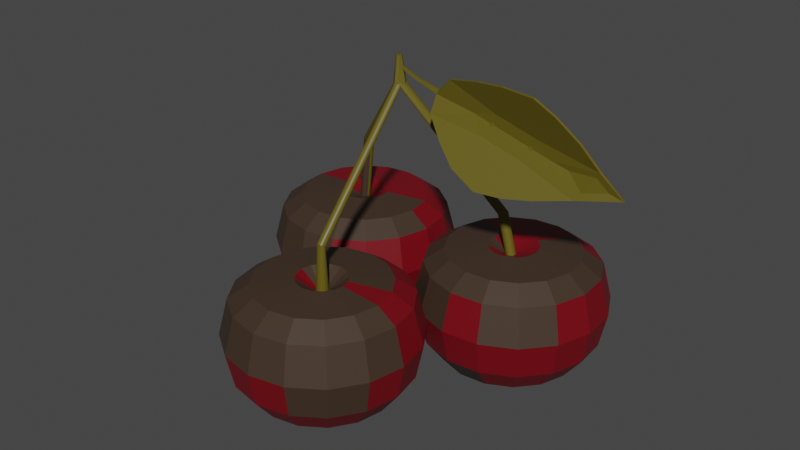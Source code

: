 # Source: Cherry.blend  (saved by Blender 2.90.8; exported with 4.5.12 LTS)
import bpy
from mathutils import Matrix  # noqa: F401  (used for matrix-valued properties, if any)

bpy.ops.wm.read_factory_settings(use_empty=True)
scene = bpy.context.scene
scene.name = 'St Bad'

# ---- collections
col_collection_002 = bpy.data.collections.new('Collection.002'); scene.collection.children.link(col_collection_002)

# ---- materials (node trees are filled in below, after node groups)
mat_cherry_main = bpy.data.materials.new('Cherry main')
mat_cherry_main.use_transparent_shadow = False
mat_bad_leafs = bpy.data.materials.new('Bad Leafs')
mat_bad_leafs.use_transparent_shadow = False
mat_peach_extra_bad = bpy.data.materials.new('Peach extra bad')
mat_peach_extra_bad.use_transparent_shadow = False

# ---- material node trees
mat_cherry_main.use_nodes = True; mat_cherry_main.node_tree.nodes.clear()
_N = mat_cherry_main.node_tree.nodes; _L = mat_cherry_main.node_tree.links
n0 = _N.new('ShaderNodeBsdfPrincipled'); n0.name = 'Principled BSDF'; n0.location = (10, 300)
n0.distribution = 'GGX'
n0.subsurface_method = 'BURLEY'
n0.inputs[0].default_value = (0.1694, 0.0, 0.005758, 1.0)
n0.inputs[3].default_value = 1.45
n0.inputs[27].default_value = (0.0, 0.0, 0.0, 1.0)
n0.inputs[28].default_value = 1.0
n1 = _N.new('ShaderNodeOutputMaterial'); n1.name = 'Material Output'; n1.location = (300, 300)
_L.new(n0.outputs[0], n1.inputs[0])
n1.is_active_output = True
mat_bad_leafs.use_nodes = True; mat_bad_leafs.node_tree.nodes.clear()
_N = mat_bad_leafs.node_tree.nodes; _L = mat_bad_leafs.node_tree.links
n0 = _N.new('ShaderNodeBsdfPrincipled'); n0.name = 'Principled BSDF'; n0.location = (10, 300)
n0.distribution = 'GGX'
n0.subsurface_method = 'BURLEY'
n0.inputs[0].default_value = (0.1205, 0.09619, 0.006565, 1.0)
n0.inputs[3].default_value = 1.45
n0.inputs[27].default_value = (0.0, 0.0, 0.0, 1.0)
n0.inputs[28].default_value = 1.0
n1 = _N.new('ShaderNodeOutputMaterial'); n1.name = 'Material Output'; n1.location = (300, 300)
_L.new(n0.outputs[0], n1.inputs[0])
n1.is_active_output = True
mat_peach_extra_bad.use_nodes = True; mat_peach_extra_bad.node_tree.nodes.clear()
_N = mat_peach_extra_bad.node_tree.nodes; _L = mat_peach_extra_bad.node_tree.links
n0 = _N.new('ShaderNodeBsdfPrincipled'); n0.name = 'Principled BSDF'; n0.location = (10, 300)
n0.distribution = 'GGX'
n0.subsurface_method = 'BURLEY'
n0.inputs[0].default_value = (0.05027, 0.03003, 0.01886, 1.0)
n0.inputs[3].default_value = 1.45
n0.inputs[27].default_value = (0.0, 0.0, 0.0, 1.0)
n0.inputs[28].default_value = 1.0
n1 = _N.new('ShaderNodeOutputMaterial'); n1.name = 'Material Output'; n1.location = (300, 300)
_L.new(n0.outputs[0], n1.inputs[0])
n1.is_active_output = True

# ---- world
world_world_001 = bpy.data.worlds.new('World.001'); scene.world = world_world_001
world_world_001.use_nodes = True; world_world_001.node_tree.nodes.clear()
_N = world_world_001.node_tree.nodes; _L = world_world_001.node_tree.links
n0 = _N.new('ShaderNodeOutputWorld'); n0.name = 'World Output'; n0.location = (300, 300)
n1 = _N.new('ShaderNodeBackground'); n1.name = 'Background'; n1.location = (10, 300)
n1.inputs[0].default_value = (0.05088, 0.05088, 0.05088, 1.0)
_L.new(n1.outputs[0], n0.inputs[0])
n0.is_active_output = True
world_world_001.color = (0.05088, 0.05088, 0.05088)
world_world_001.use_sun_shadow = False
world_world_001.sun_shadow_jitter_overblur = 0.0

# ---- meshes
me_sphere_018 = bpy.data.meshes.new('Sphere.018')
me_sphere_018.from_pydata([(2.764e-09, -1.248, 1.28), (-1.722e-09, -1.04, 1.135), (0.0, -1.017, 0.3788), (0.0, -1.558, 0.0062), (0.1001, -1.699, 1.319), (0.2649, -1.301, 1.28), (0.3447, -1.108, 1.135), (0.3827, -1.017, 0.745), (0.3536, -1.087, 0.3788), (0.2765, -1.273, 0.1201), (0.1464, -1.587, 0.0062), (0.1849, -1.756, 1.319), (0.4895, -1.451, 1.28), (0.6369, -1.304, 1.135), (0.7071, -1.233, 0.745), (0.6533, -1.287, 0.3788), (0.5109, -1.43, 0.1201), (0.2706, -1.67, 0.0062), (0.2416, -1.84, 1.319), (0.6396, -1.676, 1.28), (0.8321, -1.596, 1.135), (0.9239, -1.558, 0.745), (0.8536, -1.587, 0.3788), (0.6675, -1.664, 0.1201), (0.3536, -1.794, 0.0062), (0.2615, -1.94, 1.319), (0.6923, -1.94, 1.28), (0.9007, -1.94, 1.135), (1.0, -1.94, 0.745), (0.9239, -1.94, 0.3788), (0.7225, -1.94, 0.1201), (0.3827, -1.94, 0.0062), (0.2416, -2.04, 1.319), (0.6396, -2.205, 1.28), (0.8321, -2.285, 1.135), (0.9239, -2.323, 0.745), (0.8536, -2.294, 0.3788), (0.6675, -2.217, 0.1201), (0.3536, -2.087, 0.0062), (0.1849, -2.125, 1.319), (0.4895, -2.43, 1.28), (0.6369, -2.577, 1.135), (0.7071, -2.648, 0.745), (0.6533, -2.594, 0.3788), (0.5109, -2.451, 0.1201), (0.2706, -2.211, 0.0062), (0.1001, -2.182, 1.319), (0.2649, -2.58, 1.28), (0.3447, -2.773, 1.135), (0.3827, -2.864, 0.745), (0.3536, -2.794, 0.3788), (0.2765, -2.608, 0.1201), (0.1464, -2.294, 0.0062), (-4.756e-08, -2.202, 1.319), (-2.581e-07, -2.633, 1.28), (-2.905e-07, -2.841, 1.135), (-3.26e-07, -2.94, 0.745), (-2.962e-07, -2.864, 0.3788), (-2.733e-07, -2.663, 0.1201), (-1.621e-07, -2.323, 0.0062), (-0.1001, -2.182, 1.319), (-0.2649, -2.58, 1.28), (-0.3447, -2.773, 1.135), (-0.3827, -2.864, 0.745), (-0.3536, -2.794, 0.3788), (-0.2765, -2.608, 0.1201), (-0.1464, -2.294, 0.0062), (-0.1849, -2.125, 1.319), (-0.4895, -2.43, 1.28), (-0.6369, -2.577, 1.135), (-0.7071, -2.648, 0.745), (-0.6533, -2.594, 0.3788), (-0.5109, -2.451, 0.1201), (-0.2706, -2.211, 0.0062), (-0.2416, -2.04, 1.319), (-0.6396, -2.205, 1.28), (-0.8321, -2.285, 1.135), (-0.9239, -2.323, 0.745), (-0.8536, -2.294, 0.3788), (-0.6675, -2.217, 0.1201), (-0.3536, -2.087, 0.0062), (-0.2615, -1.94, 1.319), (-0.6923, -1.94, 1.28), (-0.9007, -1.94, 1.135), (-1.0, -1.94, 0.745), (-0.9239, -1.94, 0.3788), (-0.7225, -1.94, 0.1201), (-0.3827, -1.94, 0.0062), (-0.2416, -1.84, 1.319), (-0.6396, -1.676, 1.28), (-0.8321, -1.596, 1.135), (-0.9239, -1.558, 0.745), (-0.8536, -1.587, 0.3788), (-0.6675, -1.664, 0.1201), (-0.3536, -1.794, 0.0062), (-0.1849, -1.756, 1.319), (-0.4895, -1.451, 1.28), (-0.6369, -1.304, 1.135), (-0.7071, -1.233, 0.745), (-0.6533, -1.287, 0.3788), (-0.5109, -1.43, 0.1201), (-0.2706, -1.67, 0.0062), (-0.1001, -1.699, 1.319), (-0.2649, -1.301, 1.28), (-0.3447, -1.108, 1.135), (-0.3827, -1.017, 0.745), (-0.3536, -1.087, 0.3788), (-0.2765, -1.273, 0.1201), (-0.1464, -1.587, 0.0062), (1.058, -0.2816, 1.239), (7.461e-08, -1.679, 1.319), (6.575e-07, -0.9404, 0.745), (4.423e-07, -1.218, 0.1201), (0.0, -1.94, 0.03702), (-0.9408, 0.4745, 1.286), (-0.9294, 0.6827, 1.141), (-0.9281, 0.7058, 0.3847), (-0.9577, 0.1654, 0.01212), (-0.8655, 0.01903, 1.325), (-0.6792, 0.4074, 1.286), (-0.589, 0.5953, 1.141), (-0.546, 0.6849, 0.7509), (-0.579, 0.6162, 0.3847), (-0.6661, 0.4347, 0.1261), (-0.8131, 0.1283, 0.01212), (-0.7839, -0.04221, 1.325), (-0.4631, 0.2453, 1.286), (-0.3079, 0.3844, 1.141), (-0.2339, 0.4507, 0.7509), (-0.2906, 0.3999, 0.3847), (-0.4406, 0.2655, 0.1261), (-0.6937, 0.03869, 0.01212), (-0.732, -0.13, 1.325), (-0.3255, 0.01285, 1.286), (-0.1289, 0.08196, 1.141), (-0.03524, 0.1149, 0.7509), (-0.1071, 0.08964, 0.3847), (-0.297, 0.02288, 0.1261), (-0.6176, -0.08981, 0.01212), (-0.7176, -0.231, 1.325), (-0.2874, -0.2546, 1.286), (-0.07931, -0.266, 1.141), (0.01984, -0.2714, 0.7509), (-0.05617, -0.2672, 0.3847), (-0.2572, -0.2562, 0.1261), (-0.5966, -0.2376, 0.01212), (-0.7429, -0.3298, 1.325), (-0.3545, -0.5162, 1.286), (-0.1666, -0.6064, 1.141), (-0.0771, -0.6493, 0.7509), (-0.1457, -0.6164, 0.3847), (-0.3272, -0.5293, 0.1261), (-0.6337, -0.3823, 0.01212), (-0.8042, -0.4114, 1.325), (-0.5167, -0.7323, 1.286), (-0.3776, -0.8875, 1.141), (-0.3113, -0.9614, 0.7509), (-0.3621, -0.9047, 0.3847), (-0.4965, -0.7548, 0.1261), (-0.7233, -0.5017, 0.01212), (-0.892, -0.4634, 1.325), (-0.7491, -0.8698, 1.286), (-0.68, -1.066, 1.141), (-0.6471, -1.16, 0.7509), (-0.6723, -1.088, 0.3847), (-0.7391, -0.8984, 0.1261), (-0.8518, -0.5777, 0.01212), (-0.993, -0.4778, 1.325), (-1.017, -0.9079, 1.286), (-1.028, -1.116, 1.141), (-1.033, -1.215, 0.7509), (-1.029, -1.139, 0.3847), (-1.018, -0.9382, 0.1261), (-0.9996, -0.5988, 0.01212), (-1.092, -0.4524, 1.325), (-1.278, -0.8408, 1.286), (-1.368, -1.029, 1.141), (-1.411, -1.118, 0.7509), (-1.378, -1.05, 0.3847), (-1.291, -0.8681, 0.1261), (-1.144, -0.5617, 0.01212), (-1.173, -0.3912, 1.325), (-1.494, -0.6787, 1.286), (-1.649, -0.8178, 1.141), (-1.723, -0.8841, 0.7509), (-1.667, -0.8333, 0.3847), (-1.517, -0.6989, 0.1261), (-1.264, -0.4721, 0.01212), (-1.225, -0.3034, 1.325), (-1.632, -0.4463, 1.286), (-1.828, -0.5154, 1.141), (-1.922, -0.5483, 0.7509), (-1.85, -0.523, 0.3847), (-1.66, -0.4563, 0.1261), (-1.34, -0.3436, 0.01212), (-1.24, -0.2024, 1.325), (-1.67, -0.1788, 1.286), (-1.878, -0.1674, 1.141), (-1.977, -0.162, 0.7509), (-1.901, -0.1662, 0.3847), (-1.7, -0.1772, 0.1261), (-1.361, -0.1958, 0.01212), (-1.214, -0.1036, 1.325), (-1.603, 0.0828, 1.286), (-1.791, 0.173, 1.141), (-1.88, 0.2159, 0.7509), (-1.812, 0.183, 0.3847), (-1.63, 0.0959, 0.1261), (-1.324, -0.05114, 0.01212), (-1.153, -0.02198, 1.325), (-1.441, 0.2989, 1.286), (-1.58, 0.4541, 1.141), (-1.646, 0.528, 0.7509), (-1.595, 0.4713, 0.3847), (-1.461, 0.3214, 0.1261), (-1.234, 0.06829, 0.01212), (-1.065, 0.02997, 1.325), (-1.208, 0.4364, 1.286), (-1.277, 0.633, 1.141), (-1.31, 0.7267, 0.7509), (-1.285, 0.6549, 0.3847), (-1.218, 0.465, 0.1261), (-1.106, 0.1443, 0.01212), (1.048, -0.2632, 1.239), (-0.9644, 0.04437, 1.325), (-0.924, 0.7818, 0.7509), (-0.9392, 0.5048, 0.1261), (-0.9787, -0.2167, 0.04294), (1.091, 0.4411, 1.275), (1.115, 0.6481, 1.129), (1.118, 0.6711, 0.3728), (1.055, 0.1336, 0.0002778), (1.138, -0.0182, 1.313), (1.348, 0.358, 1.275), (1.449, 0.5399, 1.129), (1.498, 0.6266, 0.7391), (1.461, 0.5602, 0.3728), (1.362, 0.3844, 0.1142), (1.197, 0.08763, 0.0002778), (1.215, -0.08436, 1.313), (1.553, 0.1828, 1.275), (1.717, 0.312, 1.129), (1.795, 0.3736, 0.7391), (1.735, 0.3264, 0.3728), (1.577, 0.2016, 0.1142), (1.31, -0.009192, 0.0002778), (1.262, -0.1752, 1.313), (1.676, -0.05773, 1.275), (1.877, -0.000894, 1.129), (1.972, 0.02618, 0.7391), (1.899, 0.005426, 0.3728), (1.705, -0.04947, 0.1142), (1.378, -0.1421, 0.0002778), (1.27, -0.2769, 1.313), (1.698, -0.327, 1.275), (1.905, -0.3512, 1.129), (2.003, -0.3628, 0.7391), (1.928, -0.3539, 0.3728), (1.728, -0.3305, 0.1142), (1.39, -0.291, 0.0002778), (1.238, -0.374, 1.313), (1.615, -0.584, 1.275), (1.797, -0.6856, 1.129), (1.883, -0.734, 0.7391), (1.817, -0.6969, 0.3728), (1.641, -0.5987, 0.1142), (1.344, -0.4331, 0.0002778), (1.172, -0.4516, 1.313), (1.439, -0.7896, 1.275), (1.569, -0.9531, 1.129), (1.63, -1.031, 0.7391), (1.583, -0.9713, 0.3728), (1.458, -0.8133, 0.1142), (1.248, -0.5467, 0.0002778), (1.081, -0.4981, 1.313), (1.199, -0.9125, 1.275), (1.256, -1.113, 1.129), (1.283, -1.209, 0.7391), (1.262, -1.135, 0.3728), (1.207, -0.9417, 0.1142), (1.115, -0.6147, 0.0002778), (0.9798, -0.5062, 1.313), (0.9297, -0.9341, 1.275), (0.9055, -1.141, 1.129), (0.8939, -1.24, 0.7391), (0.9028, -1.164, 0.3728), (0.9262, -0.9641, 0.1142), (0.9657, -0.6266, 0.0002778), (0.8827, -0.4748, 1.313), (0.6727, -0.8509, 1.275), (0.5711, -1.033, 1.129), (0.5227, -1.12, 0.7391), (0.5598, -1.053, 0.3728), (0.658, -0.8774, 0.1142), (0.8236, -0.5806, 0.0002778), (0.8051, -0.4086, 1.313), (0.4671, -0.6758, 1.275), (0.3036, -0.805, 1.129), (0.2257, -0.8666, 0.7391), (0.2854, -0.8194, 0.3728), (0.4434, -0.6945, 0.1142), (0.71, -0.4838, 0.0002778), (0.7586, -0.3178, 1.313), (0.3442, -0.4353, 1.275), (0.1436, -0.4921, 1.129), (0.0481, -0.5192, 0.7391), (0.1213, -0.4984, 0.3728), (0.315, -0.4435, 0.1142), (0.642, -0.3508, 0.0002778), (0.7505, -0.2161, 1.313), (0.3226, -0.166, 1.275), (0.1156, -0.1418, 1.129), (0.01698, -0.1302, 0.7391), (0.09259, -0.1391, 0.3728), (0.2926, -0.1625, 0.1142), (0.6301, -0.202, 0.0002778), (0.7819, -0.119, 1.313), (0.4058, 0.09099, 1.275), (0.2238, 0.1926, 1.129), (0.1371, 0.241, 0.7391), (0.2035, 0.2039, 0.3728), (0.3793, 0.1057, 0.1142), (0.6761, -0.05994, 0.0002778), (0.8481, -0.04137, 1.313), (0.5809, 0.2966, 1.275), (0.4517, 0.4601, 1.129), (0.3901, 0.538, 0.7391), (0.4373, 0.4783, 0.3728), (0.5622, 0.3204, 0.1142), (0.7729, 0.05373, 0.0002778), (0.9389, 0.005063, 1.313), (0.8214, 0.4196, 1.275), (0.7646, 0.6201, 1.129), (0.7375, 0.7156, 0.7391), (0.7583, 0.6424, 0.3728), (0.8132, 0.4487, 0.1142), (0.9059, 0.1217, 0.0002778), (1.033, -0.2498, 1.239), (1.041, 0.0132, 1.313), (1.126, 0.7467, 0.7391), (1.094, 0.4711, 0.1142), (1.01, -0.2465, 0.03109), (1.059, -0.3021, 1.239), (1.053, -0.3218, 1.239), (1.04, -0.3375, 1.239), (1.021, -0.3469, 1.239), (1.001, -0.3485, 1.239), (0.9811, -0.3422, 1.239), (0.9654, -0.3288, 1.239), (0.956, -0.3104, 1.239), (0.9543, -0.2898, 1.239), (0.9607, -0.2702, 1.239), (0.9741, -0.2545, 1.239), (0.9925, -0.2451, 1.239), (1.013, -0.2435, 1.239), (1.058, -0.2816, 1.239), (1.048, -0.2632, 1.239), (1.033, -0.2498, 1.239), (1.059, -0.3021, 1.239), (1.053, -0.3218, 1.239), (1.04, -0.3375, 1.239), (1.021, -0.3469, 1.239), (1.001, -0.3485, 1.239), (0.9811, -0.3422, 1.239), (0.9654, -0.3288, 1.239), (0.956, -0.3104, 1.239), (0.9543, -0.2898, 1.239), (0.9607, -0.2702, 1.239), (0.9741, -0.2545, 1.239), (0.9925, -0.2451, 1.239), (1.013, -0.2435, 1.239), (0.9435, -0.2816, 1.668), (0.9347, -0.2632, 1.664), (0.92, -0.2498, 1.659), (0.945, -0.3021, 1.668), (0.9391, -0.3218, 1.666), (0.9266, -0.3375, 1.661), (0.9093, -0.3469, 1.655), (0.8901, -0.3485, 1.648), (0.8717, -0.3422, 1.641), (0.857, -0.3288, 1.635), (0.8482, -0.3104, 1.632), (0.8466, -0.2898, 1.632), (0.8526, -0.2702, 1.634), (0.8651, -0.2545, 1.638), (0.8823, -0.2451, 1.645), (0.9016, -0.2435, 1.652), (0.004483, -0.791, 3.0), (0.004269, -0.7739, 2.991), (0.003911, -0.7615, 2.977), (0.00452, -0.8101, 3.002), (0.004376, -0.8283, 2.996), (0.004071, -0.8429, 2.983), (0.003652, -0.8516, 2.966), (0.003183, -0.8531, 2.947), (0.002736, -0.8472, 2.929), (0.002378, -0.8348, 2.914), (0.002164, -0.8177, 2.906), (0.002126, -0.7986, 2.904), (0.002271, -0.7804, 2.91), (0.002576, -0.7658, 2.922), (0.002995, -0.7571, 2.94), (0.003463, -0.7556, 2.959), (0.02443, -1.881, 1.177), (0.04515, -1.895, 1.177), (0.05899, -1.916, 1.177), (0.06385, -1.94, 1.177), (0.05899, -1.965, 1.177), (0.04515, -1.986, 1.177), (0.02443, -1.999, 1.177), (-9.145e-09, -2.004, 1.177), (-0.02443, -1.999, 1.177), (-0.04515, -1.986, 1.177), (-0.05899, -1.965, 1.177), (-0.06385, -1.94, 1.177), (-0.05899, -1.916, 1.177), (-0.04515, -1.895, 1.177), (-0.02443, -1.881, 1.177), (2.069e-08, -1.877, 1.177), (0.02118, -1.909, 1.628), (0.03564, -1.916, 1.634), (0.04531, -1.927, 1.643), (0.0487, -1.94, 1.654), (0.04531, -1.953, 1.665), (0.03564, -1.965, 1.675), (0.02118, -1.972, 1.681), (0.004113, -1.974, 1.683), (-0.01295, -1.972, 1.681), (-0.02742, -1.965, 1.675), (-0.03708, -1.953, 1.665), (-0.04048, -1.94, 1.654), (-0.03708, -1.927, 1.643), (-0.02742, -1.916, 1.634), (-0.01295, -1.909, 1.628), (0.004113, -1.906, 1.626), (0.01127, -0.7917, 2.906), (0.02511, -0.7925, 2.915), (0.03436, -0.7935, 2.929), (0.03761, -0.7948, 2.945), (0.03436, -0.7961, 2.961), (0.02511, -0.7972, 2.975), (0.01127, -0.7979, 2.984), (-0.005054, -0.7981, 2.988), (-0.02138, -0.7979, 2.984), (-0.03522, -0.7972, 2.975), (-0.04447, -0.7961, 2.961), (-0.04772, -0.7948, 2.945), (-0.04447, -0.7935, 2.929), (-0.03522, -0.7925, 2.915), (-0.02138, -0.7917, 2.906), (-0.005054, -0.7915, 2.902), (-0.9541, -0.1656, 1.256), (-0.9364, -0.1788, 1.256), (-0.9252, -0.1979, 1.256), (-0.922, -0.2198, 1.256), (-0.9275, -0.2412, 1.256), (-0.9408, -0.2589, 1.256), (-0.9599, -0.2702, 1.256), (-0.9818, -0.2733, 1.256), (-1.003, -0.2678, 1.256), (-1.021, -0.2546, 1.256), (-1.032, -0.2355, 1.256), (-1.035, -0.2136, 1.256), (-1.03, -0.1922, 1.256), (-1.017, -0.1745, 1.256), (-0.9975, -0.1632, 1.256), (-0.9756, -0.1601, 1.256), (-0.8905, -0.1656, 1.917), (-0.8745, -0.1788, 1.909), (-0.8642, -0.1979, 1.905), (-0.8614, -0.2198, 1.903), (-0.8664, -0.2412, 1.906), (-0.8784, -0.2589, 1.911), (-0.8958, -0.2702, 1.919), (-0.9157, -0.2733, 1.928), (-0.9352, -0.2678, 1.937), (-0.9513, -0.2546, 1.944), (-0.9615, -0.2355, 1.949), (-0.9644, -0.2136, 1.95), (-0.9594, -0.1922, 1.948), (-0.9473, -0.1745, 1.943), (-0.93, -0.1632, 1.935), (-0.91, -0.1601, 1.926), (-0.01356, -0.7591, 2.92), (-0.01259, -0.7707, 2.905), (-0.01198, -0.7874, 2.895), (-0.01181, -0.8066, 2.892), (-0.01211, -0.8253, 2.897), (-0.01283, -0.8408, 2.909), (-0.01387, -0.8507, 2.925), (-0.01507, -0.8534, 2.945), (-0.01624, -0.8486, 2.963), (-0.0172, -0.837, 2.979), (-0.01782, -0.8203, 2.989), (-0.01799, -0.8011, 2.991), (-0.01769, -0.7824, 2.987), (-0.01696, -0.7669, 2.975), (-0.01593, -0.757, 2.958), (-0.01473, -0.7543, 2.939), (-0.01429, -0.826, 3.198), (-0.0115, -0.8678, 2.916), (-0.03646, -0.8169, 3.198), (-0.04198, -0.8313, 2.923), (-0.04564, -0.7947, 3.198), (-0.08374, -0.7947, 2.919), (-0.03646, -0.7725, 3.198), (-0.06245, -0.7433, 2.919), (-0.01429, -0.7633, 3.198), (0.001787, -0.736, 2.935), (0.007886, -0.7725, 3.198), (0.04038, -0.7433, 2.919), (0.01707, -0.7947, 3.198), (0.06168, -0.7947, 2.919), (0.007886, -0.8169, 3.198), (0.02769, -0.8387, 2.919), (2.444, -0.7861, 2.436), (2.445, -0.8082, 2.438), (1.089, -1.065, 2.218), (1.092, -1.086, 2.224), (1.596, -0.9426, 3.201), (1.594, -0.9642, 3.197), (0.4752, -0.7875, 2.968), (0.4765, -0.8096, 2.97), (1.642, -0.962, 2.259), (1.645, -0.9825, 2.265), (0.6134, -0.9598, 2.545), (0.6164, -0.9804, 2.551), (0.9654, -0.8795, 3.185), (0.9635, -0.9011, 3.181), (2.034, -0.8769, 2.884), (2.032, -0.8985, 2.88), (1.29, -0.8134, 2.73), (1.289, -0.7913, 2.727), (1.998, -0.8683, 2.337), (1.365, -1.045, 2.225), (0.8119, -1.031, 2.357), (0.4431, -0.8961, 2.756), (0.6232, -0.8248, 3.115), (1.253, -0.9376, 3.21), (1.808, -0.9209, 3.078), (2.218, -0.8362, 2.643), (1.362, -1.024, 2.219), (2.001, -0.8889, 2.343), (0.44, -0.8755, 2.75), (0.815, -1.052, 2.363), (1.255, -0.916, 3.214), (0.6212, -0.8465, 3.111), (2.22, -0.8146, 2.647), (1.806, -0.9426, 3.074), (1.552, -0.8194, 2.775), (1.017, -0.8625, 2.662), (1.131, -0.82, 2.892), (1.438, -0.8633, 2.545), (1.554, -0.7978, 2.779), (1.014, -0.8419, 2.656), (1.435, -0.8427, 2.539), (1.133, -0.7983, 2.896), (0.8677, -0.7909, 2.844), (1.153, -0.9304, 2.452), (1.709, -0.7917, 2.61), (1.156, -0.951, 2.458), (0.869, -0.813, 2.847), (1.417, -0.8776, 2.986), (1.711, -0.8138, 2.613), (1.419, -0.856, 2.99), (0.4542, -0.8199, 2.928), (0.2241, -0.7932, 3.028), (0.4529, -0.798, 2.925), (0.2012, -0.8141, 3.006), (0.2249, -0.8076, 3.03), (0.2003, -0.7998, 3.004), (-0.006616, -0.7873, 3.119), (-0.03033, -0.7939, 3.095), (-0.02944, -0.8082, 3.097), (-0.005788, -0.8017, 3.121)], [], [(111, 1, 6, 7), (0, 110, 4, 5), (3, 112, 9, 10), (2, 111, 7, 8), (1, 0, 5, 6), (355, 356, 372, 371), (113, 3, 10), (112, 2, 8, 9), (10, 9, 16, 17), (8, 7, 14, 15), (6, 5, 12, 13), (359, 358, 374, 375), (113, 10, 17), (9, 8, 15, 16), (7, 6, 13, 14), (5, 4, 11, 12), (370, 369, 385, 386), (113, 17, 24), (16, 15, 22, 23), (14, 13, 20, 21), (12, 11, 18, 19), (17, 16, 23, 24), (15, 14, 21, 22), (13, 12, 19, 20), (23, 22, 29, 30), (21, 20, 27, 28), (19, 18, 25, 26), (24, 23, 30, 31), (22, 21, 28, 29), (20, 19, 26, 27), (366, 365, 381, 382), (113, 24, 31), (31, 30, 37, 38), (29, 28, 35, 36), (27, 26, 33, 34), (362, 361, 377, 378), (113, 31, 38), (30, 29, 36, 37), (28, 27, 34, 35), (26, 25, 32, 33), (36, 35, 42, 43), (34, 33, 40, 41), (358, 355, 371, 374), (113, 38, 45), (37, 36, 43, 44), (35, 34, 41, 42), (33, 32, 39, 40), (38, 37, 44, 45), (113, 45, 52), (44, 43, 50, 51), (42, 41, 48, 49), (40, 39, 46, 47), (45, 44, 51, 52), (43, 42, 49, 50), (41, 40, 47, 48), (356, 357, 373, 372), (49, 48, 55, 56), (47, 46, 53, 54), (52, 51, 58, 59), (50, 49, 56, 57), (48, 47, 54, 55), (369, 368, 384, 385), (113, 52, 59), (51, 50, 57, 58), (59, 58, 65, 66), (57, 56, 63, 64), (55, 54, 61, 62), (365, 364, 380, 381), (113, 59, 66), (58, 57, 64, 65), (56, 55, 62, 63), (54, 53, 60, 61), (62, 61, 68, 69), (361, 360, 376, 377), (113, 66, 73), (65, 64, 71, 72), (63, 62, 69, 70), (61, 60, 67, 68), (66, 65, 72, 73), (64, 63, 70, 71), (113, 73, 80), (72, 71, 78, 79), (70, 69, 76, 77), (68, 67, 74, 75), (73, 72, 79, 80), (71, 70, 77, 78), (69, 68, 75, 76), (368, 367, 383, 384), (75, 74, 81, 82), (80, 79, 86, 87), (78, 77, 84, 85), (76, 75, 82, 83), (364, 363, 379, 380), (113, 80, 87), (79, 78, 85, 86), (77, 76, 83, 84), (87, 86, 93, 94), (85, 84, 91, 92), (83, 82, 89, 90), (360, 359, 375, 376), (113, 87, 94), (86, 85, 92, 93), (84, 83, 90, 91), (82, 81, 88, 89), (357, 370, 386, 373), (113, 94, 101), (93, 92, 99, 100), (91, 90, 97, 98), (89, 88, 95, 96), (94, 93, 100, 101), (92, 91, 98, 99), (90, 89, 96, 97), (100, 99, 106, 107), (98, 97, 104, 105), (96, 95, 102, 103), (101, 100, 107, 108), (99, 98, 105, 106), (97, 96, 103, 104), (367, 366, 382, 383), (113, 101, 108), (108, 107, 112, 3), (106, 105, 111, 2), (104, 103, 0, 1), (363, 362, 378, 379), (113, 108, 3), (107, 106, 2, 112), (105, 104, 1, 111), (103, 102, 110, 0), (225, 115, 120, 121), (114, 224, 118, 119), (117, 226, 123, 124), (116, 225, 121, 122), (115, 114, 119, 120), (348, 347, 363, 364), (227, 117, 124), (226, 116, 122, 123), (124, 123, 130, 131), (122, 121, 128, 129), (120, 119, 126, 127), (354, 353, 369, 370), (227, 124, 131), (123, 122, 129, 130), (121, 120, 127, 128), (119, 118, 125, 126), (352, 351, 367, 368), (227, 131, 138), (130, 129, 136, 137), (128, 127, 134, 135), (126, 125, 132, 133), (131, 130, 137, 138), (129, 128, 135, 136), (127, 126, 133, 134), (137, 136, 143, 144), (135, 134, 141, 142), (133, 132, 139, 140), (138, 137, 144, 145), (136, 135, 142, 143), (134, 133, 140, 141), (109, 223, 356, 355), (227, 138, 145), (145, 144, 151, 152), (143, 142, 149, 150), (141, 140, 147, 148), (345, 344, 360, 361), (227, 145, 152), (144, 143, 150, 151), (142, 141, 148, 149), (140, 139, 146, 147), (150, 149, 156, 157), (148, 147, 154, 155), (349, 348, 364, 365), (227, 152, 159), (151, 150, 157, 158), (149, 148, 155, 156), (147, 146, 153, 154), (152, 151, 158, 159), (227, 159, 166), (158, 157, 164, 165), (156, 155, 162, 163), (154, 153, 160, 161), (159, 158, 165, 166), (157, 156, 163, 164), (155, 154, 161, 162), (353, 352, 368, 369), (163, 162, 169, 170), (161, 160, 167, 168), (166, 165, 172, 173), (164, 163, 170, 171), (162, 161, 168, 169), (337, 354, 370, 357), (227, 166, 173), (165, 164, 171, 172), (173, 172, 179, 180), (171, 170, 177, 178), (169, 168, 175, 176), (342, 109, 355, 358), (227, 173, 180), (172, 171, 178, 179), (170, 169, 176, 177), (168, 167, 174, 175), (176, 175, 182, 183), (346, 345, 361, 362), (227, 180, 187), (179, 178, 185, 186), (177, 176, 183, 184), (175, 174, 181, 182), (180, 179, 186, 187), (178, 177, 184, 185), (227, 187, 194), (186, 185, 192, 193), (184, 183, 190, 191), (182, 181, 188, 189), (187, 186, 193, 194), (185, 184, 191, 192), (183, 182, 189, 190), (350, 349, 365, 366), (189, 188, 195, 196), (194, 193, 200, 201), (192, 191, 198, 199), (190, 189, 196, 197), (343, 342, 358, 359), (227, 194, 201), (193, 192, 199, 200), (191, 190, 197, 198), (201, 200, 207, 208), (199, 198, 205, 206), (197, 196, 203, 204), (347, 346, 362, 363), (227, 201, 208), (200, 199, 206, 207), (198, 197, 204, 205), (196, 195, 202, 203), (351, 350, 366, 367), (227, 208, 215), (207, 206, 213, 214), (205, 204, 211, 212), (203, 202, 209, 210), (208, 207, 214, 215), (206, 205, 212, 213), (204, 203, 210, 211), (214, 213, 220, 221), (212, 211, 218, 219), (210, 209, 216, 217), (215, 214, 221, 222), (213, 212, 219, 220), (211, 210, 217, 218), (223, 337, 357, 356), (227, 215, 222), (222, 221, 226, 117), (220, 219, 225, 116), (218, 217, 114, 115), (344, 343, 359, 360), (227, 222, 117), (221, 220, 116, 226), (219, 218, 115, 225), (217, 216, 224, 114), (339, 229, 234, 235), (228, 338, 232, 233), (231, 340, 237, 238), (230, 339, 235, 236), (229, 228, 233, 234), (338, 330, 353, 354), (341, 231, 238), (340, 230, 236, 237), (238, 237, 244, 245), (236, 235, 242, 243), (234, 233, 240, 241), (316, 309, 350, 351), (341, 238, 245), (237, 236, 243, 244), (235, 234, 241, 242), (233, 232, 239, 240), (288, 281, 346, 347), (341, 245, 252), (244, 243, 250, 251), (242, 241, 248, 249), (240, 239, 246, 247), (245, 244, 251, 252), (243, 242, 249, 250), (241, 240, 247, 248), (251, 250, 257, 258), (249, 248, 255, 256), (247, 246, 253, 254), (252, 251, 258, 259), (250, 249, 256, 257), (248, 247, 254, 255), (323, 316, 351, 352), (341, 252, 259), (259, 258, 265, 266), (257, 256, 263, 264), (255, 254, 261, 262), (260, 253, 342, 343), (341, 259, 266), (258, 257, 264, 265), (256, 255, 262, 263), (254, 253, 260, 261), (264, 263, 270, 271), (262, 261, 268, 269), (281, 274, 345, 346), (341, 266, 273), (265, 264, 271, 272), (263, 262, 269, 270), (261, 260, 267, 268), (266, 265, 272, 273), (341, 273, 280), (272, 271, 278, 279), (270, 269, 276, 277), (268, 267, 274, 275), (273, 272, 279, 280), (271, 270, 277, 278), (269, 268, 275, 276), (239, 232, 337, 223), (277, 276, 283, 284), (275, 274, 281, 282), (280, 279, 286, 287), (278, 277, 284, 285), (276, 275, 282, 283), (246, 239, 223, 109), (341, 280, 287), (279, 278, 285, 286), (287, 286, 293, 294), (285, 284, 291, 292), (283, 282, 289, 290), (309, 302, 349, 350), (341, 287, 294), (286, 285, 292, 293), (284, 283, 290, 291), (282, 281, 288, 289), (290, 289, 296, 297), (302, 295, 348, 349), (341, 294, 301), (293, 292, 299, 300), (291, 290, 297, 298), (289, 288, 295, 296), (294, 293, 300, 301), (292, 291, 298, 299), (341, 301, 308), (300, 299, 306, 307), (298, 297, 304, 305), (296, 295, 302, 303), (301, 300, 307, 308), (299, 298, 305, 306), (297, 296, 303, 304), (274, 267, 344, 345), (303, 302, 309, 310), (308, 307, 314, 315), (306, 305, 312, 313), (304, 303, 310, 311), (267, 260, 343, 344), (341, 308, 315), (307, 306, 313, 314), (305, 304, 311, 312), (315, 314, 321, 322), (313, 312, 319, 320), (311, 310, 317, 318), (232, 338, 354, 337), (341, 315, 322), (314, 313, 320, 321), (312, 311, 318, 319), (310, 309, 316, 317), (330, 323, 352, 353), (341, 322, 329), (321, 320, 327, 328), (319, 318, 325, 326), (317, 316, 323, 324), (322, 321, 328, 329), (320, 319, 326, 327), (318, 317, 324, 325), (328, 327, 334, 335), (326, 325, 332, 333), (324, 323, 330, 331), (329, 328, 335, 336), (327, 326, 333, 334), (325, 324, 331, 332), (295, 288, 347, 348), (341, 329, 336), (336, 335, 340, 231), (334, 333, 339, 230), (332, 331, 228, 229), (253, 246, 109, 342), (341, 336, 231), (335, 334, 230, 340), (333, 332, 229, 339), (331, 330, 338, 228), (373, 386, 402, 389), (380, 379, 395, 396), (371, 372, 388, 387), (381, 380, 396, 397), (374, 371, 387, 390), (382, 381, 397, 398), (375, 374, 390, 391), (383, 382, 398, 399), (376, 375, 391, 392), (384, 383, 399, 400), (377, 376, 392, 393), (385, 384, 400, 401), (378, 377, 393, 394), (386, 385, 401, 402), (379, 378, 394, 395), (372, 373, 389, 388), (110, 102, 417, 418), (25, 18, 405, 406), (67, 60, 411, 412), (102, 95, 416, 417), (4, 110, 418, 403), (39, 32, 407, 408), (46, 39, 408, 409), (74, 67, 412, 413), (81, 74, 413, 414), (18, 11, 404, 405), (11, 4, 403, 404), (53, 46, 409, 410), (32, 25, 406, 407), (95, 88, 415, 416), (60, 53, 410, 411), (88, 81, 414, 415), (407, 406, 422, 423), (415, 414, 430, 431), (408, 407, 423, 424), (416, 415, 431, 432), (409, 408, 424, 425), (417, 416, 432, 433), (410, 409, 425, 426), (418, 417, 433, 434), (411, 410, 426, 427), (404, 403, 419, 420), (403, 418, 434, 419), (412, 411, 427, 428), (405, 404, 420, 421), (413, 412, 428, 429), (406, 405, 421, 422), (414, 413, 429, 430), (428, 427, 443, 444), (421, 420, 436, 437), (429, 428, 444, 445), (422, 421, 437, 438), (430, 429, 445, 446), (423, 422, 438, 439), (431, 430, 446, 447), (424, 423, 439, 440), (432, 431, 447, 448), (425, 424, 440, 441), (433, 432, 448, 449), (426, 425, 441, 442), (434, 433, 449, 450), (427, 426, 442, 443), (420, 419, 435, 436), (419, 434, 450, 435), (132, 125, 452, 453), (125, 118, 451, 452), (167, 160, 457, 458), (209, 202, 463, 464), (146, 139, 454, 455), (174, 167, 458, 459), (202, 195, 462, 463), (224, 216, 465, 466), (139, 132, 453, 454), (181, 174, 459, 460), (216, 209, 464, 465), (118, 224, 466, 451), (153, 146, 455, 456), (160, 153, 456, 457), (188, 181, 460, 461), (195, 188, 461, 462), (455, 454, 470, 471), (463, 462, 478, 479), (456, 455, 471, 472), (464, 463, 479, 480), (457, 456, 472, 473), (465, 464, 480, 481), (458, 457, 473, 474), (466, 465, 481, 482), (459, 458, 474, 475), (452, 451, 467, 468), (451, 466, 482, 467), (460, 459, 475, 476), (453, 452, 468, 469), (461, 460, 476, 477), (454, 453, 469, 470), (462, 461, 477, 478), (476, 475, 491, 492), (469, 468, 484, 485), (477, 476, 492, 493), (470, 469, 485, 486), (478, 477, 493, 494), (471, 470, 486, 487), (479, 478, 494, 495), (472, 471, 487, 488), (480, 479, 495, 496), (473, 472, 488, 489), (481, 480, 496, 497), (474, 473, 489, 490), (482, 481, 497, 498), (475, 474, 490, 491), (468, 467, 483, 484), (467, 482, 498, 483), (496, 495, 387, 388), (495, 494, 390, 387), (494, 493, 391, 390), (493, 492, 392, 391), (492, 491, 393, 392), (491, 490, 394, 393), (490, 489, 395, 394), (489, 488, 396, 395), (488, 487, 397, 396), (487, 486, 398, 397), (486, 485, 399, 398), (485, 484, 400, 399), (484, 483, 401, 400), (483, 498, 402, 401), (498, 497, 389, 402), (497, 496, 388, 389), (499, 500, 502, 501), (501, 502, 504, 503), (503, 504, 506, 505), (505, 506, 508, 507), (507, 508, 510, 509), (509, 510, 512, 511), (502, 500, 514, 512, 510, 508, 506, 504), (511, 512, 514, 513), (513, 514, 500, 499), (499, 501, 503, 505, 507, 509, 511, 513), (541, 534, 518, 517), (567, 565, 568, 570), (545, 538, 520, 519), (547, 540, 516, 515), (564, 545, 519, 539), (563, 542, 516, 540), (562, 549, 530, 548), (561, 550, 531, 551), (560, 534, 524, 552), (559, 553, 529, 547), (558, 554, 532, 555), (557, 537, 527, 556), (539, 548, 530, 529), (537, 546, 528, 527), (535, 544, 526, 525), (533, 542, 524, 523), (515, 516, 542, 533), (517, 518, 544, 535), (521, 522, 546, 537), (519, 520, 548, 539), (554, 557, 556, 532), (525, 543, 557, 554), (543, 567, 521, 537, 557), (541, 558, 555, 523), (517, 535, 558, 541), (535, 525, 554, 558), (533, 559, 547, 515), (523, 555, 559, 533), (555, 532, 553, 559), (550, 560, 552, 531), (526, 544, 560, 550), (544, 518, 534, 560), (546, 561, 551, 528), (522, 565, 536, 561, 546), (536, 526, 550, 561), (538, 562, 548, 520), (528, 551, 562, 538), (551, 531, 549, 562), (549, 563, 540, 530), (531, 552, 563, 549), (552, 524, 542, 563), (553, 564, 539, 529), (532, 556, 564, 553), (556, 527, 545, 564), (529, 530, 540, 547), (527, 528, 538, 545), (525, 526, 536, 543), (523, 524, 534, 541), (543, 536, 565, 567), (569, 566, 571, 574), (521, 567, 570, 566), (565, 522, 569, 568), (522, 521, 566, 569), (572, 573, 574, 571), (566, 570, 572, 571), (568, 569, 574, 573), (570, 568, 573, 572)])
me_sphere_018.polygons.foreach_set('material_index', [0, 2, 0, 0, 0, 1, 0, 0, 0, 0, 0, 1, 0, 0, 0, 2, 1, 0, 0, 0, 2, 0, 0, 0, 0, 0, 0, 0, 0, 0, 1, 0, 0, 0, 2, 1, 0, 0, 2, 2, 2, 2, 1, 0, 0, 2, 2, 0, 0, 0, 2, 2, 0, 2, 2, 1, 2, 2, 0, 0, 2, 1, 0, 0, 0, 0, 2, 1, 0, 0, 2, 2, 2, 1, 0, 0, 2, 2, 0, 0, 0, 0, 2, 2, 0, 2, 2, 1, 2, 0, 0, 2, 1, 0, 0, 0, 0, 0, 2, 1, 0, 0, 0, 2, 1, 0, 0, 2, 2, 0, 0, 2, 0, 0, 2, 0, 0, 0, 1, 0, 0, 0, 0, 1, 0, 0, 0, 2, 0, 0, 0, 0, 0, 0, 0, 0, 0, 0, 0, 0, 0, 0, 0, 0, 0, 0, 0, 0, 0, 0, 0, 0, 0, 0, 2, 0, 0, 0, 0, 0, 0, 0, 2, 0, 0, 0, 0, 2, 0, 2, 0, 0, 0, 0, 2, 0, 0, 0, 0, 2, 0, 0, 2, 0, 2, 2, 0, 0, 2, 0, 0, 0, 0, 0, 2, 0, 0, 0, 2, 2, 2, 0, 0, 0, 2, 2, 0, 2, 0, 0, 2, 2, 0, 2, 2, 0, 2, 0, 0, 2, 0, 0, 0, 0, 0, 0, 0, 0, 0, 0, 0, 0, 0, 0, 0, 0, 0, 0, 0, 0, 0, 0, 0, 0, 0, 0, 0, 0, 0, 0, 0, 0, 0, 0, 0, 0, 0, 0, 0, 0, 0, 0, 0, 0, 0, 0, 0, 0, 0, 0, 0, 2, 0, 0, 0, 0, 2, 0, 0, 2, 0, 0, 2, 0, 0, 2, 0, 0, 0, 0, 2, 0, 0, 0, 0, 2, 0, 2, 0, 0, 0, 2, 2, 0, 0, 0, 2, 2, 0, 0, 2, 0, 0, 2, 0, 0, 2, 0, 0, 2, 0, 0, 2, 2, 0, 0, 2, 2, 2, 2, 0, 0, 2, 2, 0, 0, 0, 0, 2, 2, 0, 0, 2, 0, 2, 0, 0, 2, 0, 0, 0, 0, 0, 0, 2, 0, 0, 0, 0, 2, 0, 0, 0, 0, 0, 0, 0, 0, 0, 0, 0, 0, 0, 0, 0, 0, 0, 0, 0, 0, 0, 0, 0, 0, 1, 1, 1, 1, 1, 1, 1, 1, 1, 1, 1, 1, 1, 1, 1, 1, 2, 2, 2, 2, 2, 0, 2, 0, 0, 2, 2, 2, 0, 2, 2, 2, 1, 2, 1, 2, 1, 2, 1, 2, 1, 1, 1, 1, 1, 1, 1, 1, 1, 1, 1, 1, 1, 1, 1, 1, 1, 1, 1, 1, 1, 1, 1, 1, 0, 0, 2, 0, 0, 2, 0, 0, 0, 2, 0, 0, 2, 2, 2, 0, 1, 1, 2, 1, 2, 1, 2, 1, 2, 1, 1, 2, 1, 2, 1, 1, 1, 1, 1, 1, 1, 1, 1, 1, 1, 1, 1, 1, 1, 1, 1, 1, 0, 0, 0, 0, 0, 0, 0, 0, 0, 0, 0, 0, 0, 0, 0, 0, 1, 1, 1, 1, 1, 1, 0, 1, 1, 1, 1, 1, 1, 1, 1, 1, 1, 1, 1, 1, 1, 1, 1, 1, 1, 1, 1, 1, 1, 1, 1, 1, 1, 1, 1, 1, 1, 1, 1, 1, 1, 1, 1, 1, 1, 1, 1, 1, 1, 1, 1, 1, 1, 1, 1, 1, 1, 1, 1, 1, 1, 1, 1, 1, 1, 1, 1])
_uv = me_sphere_018.uv_layers.new(name='UVMap')
_uv.uv.foreach_set('vector', [0.75, 0.5, 0.75, 0.625, 0.6875, 0.625, 0.6875, 0.5, 0.75, 0.75, 0.75, 0.875, 0.6875, 0.875, 0.6875, 0.75, 0.75, 0.125, 0.75, 0.25, 0.6875, 0.25, 0.6875, 0.125, 0.75, 0.375, 0.75, 0.5, 0.6875, 0.5, 0.6875, 0.375, 0.75, 0.625, 0.75, 0.75, 0.6875, 0.75, 0.6875, 0.625, 0.5625, 0.875, 0.625, 0.875, 0.625, 0.875, 0.5625, 0.875, 0.7188, 0.0, 0.75, 0.125, 0.6875, 0.125, 0.75, 0.25, 0.75, 0.375, 0.6875, 0.375, 0.6875, 0.25, 0.6875, 0.125, 0.6875, 0.25, 0.625, 0.25, 0.625, 0.125, 0.6875, 0.375, 0.6875, 0.5, 0.625, 0.5, 0.625, 0.375, 0.6875, 0.625, 0.6875, 0.75, 0.625, 0.75, 0.625, 0.625, 0.4375, 0.875, 0.5, 0.875, 0.5, 0.875, 0.4375, 0.875, 0.6562, 0.0, 0.6875, 0.125, 0.625, 0.125, 0.6875, 0.25, 0.6875, 0.375, 0.625, 0.375, 0.625, 0.25, 0.6875, 0.5, 0.6875, 0.625, 0.625, 0.625, 0.625, 0.5, 0.6875, 0.75, 0.6875, 0.875, 0.625, 0.875, 0.625, 0.75, 0.75, 0.875, 0.8125, 0.875, 0.8125, 0.875, 0.75, 0.875, 0.5938, 0.0, 0.625, 0.125, 0.5625, 0.125, 0.625, 0.25, 0.625, 0.375, 0.5625, 0.375, 0.5625, 0.25, 0.625, 0.5, 0.625, 0.625, 0.5625, 0.625, 0.5625, 0.5, 0.625, 0.75, 0.625, 0.875, 0.5625, 0.875, 0.5625, 0.75, 0.625, 0.125, 0.625, 0.25, 0.5625, 0.25, 0.5625, 0.125, 0.625, 0.375, 0.625, 0.5, 0.5625, 0.5, 0.5625, 0.375, 0.625, 0.625, 0.625, 0.75, 0.5625, 0.75, 0.5625, 0.625, 0.5625, 0.25, 0.5625, 0.375, 0.5, 0.375, 0.5, 0.25, 0.5625, 0.5, 0.5625, 0.625, 0.5, 0.625, 0.5, 0.5, 0.5625, 0.75, 0.5625, 0.875, 0.5, 0.875, 0.5, 0.75, 0.5625, 0.125, 0.5625, 0.25, 0.5, 0.25, 0.5, 0.125, 0.5625, 0.375, 0.5625, 0.5, 0.5, 0.5, 0.5, 0.375, 0.5625, 0.625, 0.5625, 0.75, 0.5, 0.75, 0.5, 0.625, 0.0, 0.875, 0.0625, 0.875, 0.0625, 0.875, 0.0, 0.875, 0.5313, 0.0, 0.5625, 0.125, 0.5, 0.125, 0.5, 0.125, 0.5, 0.25, 0.4375, 0.25, 0.4375, 0.125, 0.5, 0.375, 0.5, 0.5, 0.4375, 0.5, 0.4375, 0.375, 0.5, 0.625, 0.5, 0.75, 0.4375, 0.75, 0.4375, 0.625, 0.25, 0.875, 0.3125, 0.875, 0.3125, 0.875, 0.25, 0.875, 0.4688, 0.0, 0.5, 0.125, 0.4375, 0.125, 0.5, 0.25, 0.5, 0.375, 0.4375, 0.375, 0.4375, 0.25, 0.5, 0.5, 0.5, 0.625, 0.4375, 0.625, 0.4375, 0.5, 0.5, 0.75, 0.5, 0.875, 0.4375, 0.875, 0.4375, 0.75, 0.4375, 0.375, 0.4375, 0.5, 0.375, 0.5, 0.375, 0.375, 0.4375, 0.625, 0.4375, 0.75, 0.375, 0.75, 0.375, 0.625, 0.5, 0.875, 0.5625, 0.875, 0.5625, 0.875, 0.5, 0.875, 0.4063, 0.0, 0.4375, 0.125, 0.375, 0.125, 0.4375, 0.25, 0.4375, 0.375, 0.375, 0.375, 0.375, 0.25, 0.4375, 0.5, 0.4375, 0.625, 0.375, 0.625, 0.375, 0.5, 0.4375, 0.75, 0.4375, 0.875, 0.375, 0.875, 0.375, 0.75, 0.4375, 0.125, 0.4375, 0.25, 0.375, 0.25, 0.375, 0.125, 0.3438, 0.0, 0.375, 0.125, 0.3125, 0.125, 0.375, 0.25, 0.375, 0.375, 0.3125, 0.375, 0.3125, 0.25, 0.375, 0.5, 0.375, 0.625, 0.3125, 0.625, 0.3125, 0.5, 0.375, 0.75, 0.375, 0.875, 0.3125, 0.875, 0.3125, 0.75, 0.375, 0.125, 0.375, 0.25, 0.3125, 0.25, 0.3125, 0.125, 0.375, 0.375, 0.375, 0.5, 0.3125, 0.5, 0.3125, 0.375, 0.375, 0.625, 0.375, 0.75, 0.3125, 0.75, 0.3125, 0.625, 0.625, 0.875, 0.6875, 0.875, 0.6875, 0.875, 0.625, 0.875, 0.3125, 0.5, 0.3125, 0.625, 0.25, 0.625, 0.25, 0.5, 0.3125, 0.75, 0.3125, 0.875, 0.25, 0.875, 0.25, 0.75, 0.3125, 0.125, 0.3125, 0.25, 0.25, 0.25, 0.25, 0.125, 0.3125, 0.375, 0.3125, 0.5, 0.25, 0.5, 0.25, 0.375, 0.3125, 0.625, 0.3125, 0.75, 0.25, 0.75, 0.25, 0.625, 0.8125, 0.875, 0.875, 0.875, 0.875, 0.875, 0.8125, 0.875, 0.2812, 0.0, 0.3125, 0.125, 0.25, 0.125, 0.3125, 0.25, 0.3125, 0.375, 0.25, 0.375, 0.25, 0.25, 0.25, 0.125, 0.25, 0.25, 0.1875, 0.25, 0.1875, 0.125, 0.25, 0.375, 0.25, 0.5, 0.1875, 0.5, 0.1875, 0.375, 0.25, 0.625, 0.25, 0.75, 0.1875, 0.75, 0.1875, 0.625, 0.0625, 0.875, 0.125, 0.875, 0.125, 0.875, 0.0625, 0.875, 0.2187, 0.0, 0.25, 0.125, 0.1875, 0.125, 0.25, 0.25, 0.25, 0.375, 0.1875, 0.375, 0.1875, 0.25, 0.25, 0.5, 0.25, 0.625, 0.1875, 0.625, 0.1875, 0.5, 0.25, 0.75, 0.25, 0.875, 0.1875, 0.875, 0.1875, 0.75, 0.1875, 0.625, 0.1875, 0.75, 0.125, 0.75, 0.125, 0.625, 0.3125, 0.875, 0.375, 0.875, 0.375, 0.875, 0.3125, 0.875, 0.1562, 0.0, 0.1875, 0.125, 0.125, 0.125, 0.1875, 0.25, 0.1875, 0.375, 0.125, 0.375, 0.125, 0.25, 0.1875, 0.5, 0.1875, 0.625, 0.125, 0.625, 0.125, 0.5, 0.1875, 0.75, 0.1875, 0.875, 0.125, 0.875, 0.125, 0.75, 0.1875, 0.125, 0.1875, 0.25, 0.125, 0.25, 0.125, 0.125, 0.1875, 0.375, 0.1875, 0.5, 0.125, 0.5, 0.125, 0.375, 0.09375, 0.0, 0.125, 0.125, 0.0625, 0.125, 0.125, 0.25, 0.125, 0.375, 0.0625, 0.375, 0.0625, 0.25, 0.125, 0.5, 0.125, 0.625, 0.0625, 0.625, 0.0625, 0.5, 0.125, 0.75, 0.125, 0.875, 0.0625, 0.875, 0.0625, 0.75, 0.125, 0.125, 0.125, 0.25, 0.0625, 0.25, 0.0625, 0.125, 0.125, 0.375, 0.125, 0.5, 0.0625, 0.5, 0.0625, 0.375, 0.125, 0.625, 0.125, 0.75, 0.0625, 0.75, 0.0625, 0.625, 0.875, 0.875, 0.9375, 0.875, 0.9375, 0.875, 0.875, 0.875, 0.0625, 0.75, 0.0625, 0.875, 0.0, 0.875, 0.0, 0.75, 0.0625, 0.125, 0.0625, 0.25, 0.0, 0.25, 0.0, 0.125, 0.0625, 0.375, 0.0625, 0.5, 0.0, 0.5, 0.0, 0.375, 0.0625, 0.625, 0.0625, 0.75, 0.0, 0.75, 0.0, 0.625, 0.125, 0.875, 0.1875, 0.875, 0.1875, 0.875, 0.125, 0.875, 0.03125, 0.0, 0.0625, 0.125, 0.0, 0.125, 0.0625, 0.25, 0.0625, 0.375, 0.0, 0.375, 0.0, 0.25, 0.0625, 0.5, 0.0625, 0.625, 0.0, 0.625, 0.0, 0.5, 1.0, 0.125, 1.0, 0.25, 0.9375, 0.25, 0.9375, 0.125, 1.0, 0.375, 1.0, 0.5, 0.9375, 0.5, 0.9375, 0.375, 1.0, 0.625, 1.0, 0.75, 0.9375, 0.75, 0.9375, 0.625, 0.375, 0.875, 0.4375, 0.875, 0.4375, 0.875, 0.375, 0.875, 0.9687, 0.0, 1.0, 0.125, 0.9375, 0.125, 1.0, 0.25, 1.0, 0.375, 0.9375, 0.375, 0.9375, 0.25, 1.0, 0.5, 1.0, 0.625, 0.9375, 0.625, 0.9375, 0.5, 1.0, 0.75, 1.0, 0.875, 0.9375, 0.875, 0.9375, 0.75, 0.6875, 0.875, 0.75, 0.875, 0.75, 0.875, 0.6875, 0.875, 0.9062, 0.0, 0.9375, 0.125, 0.875, 0.125, 0.9375, 0.25, 0.9375, 0.375, 0.875, 0.375, 0.875, 0.25, 0.9375, 0.5, 0.9375, 0.625, 0.875, 0.625, 0.875, 0.5, 0.9375, 0.75, 0.9375, 0.875, 0.875, 0.875, 0.875, 0.75, 0.9375, 0.125, 0.9375, 0.25, 0.875, 0.25, 0.875, 0.125, 0.9375, 0.375, 0.9375, 0.5, 0.875, 0.5, 0.875, 0.375, 0.9375, 0.625, 0.9375, 0.75, 0.875, 0.75, 0.875, 0.625, 0.875, 0.25, 0.875, 0.375, 0.8125, 0.375, 0.8125, 0.25, 0.875, 0.5, 0.875, 0.625, 0.8125, 0.625, 0.8125, 0.5, 0.875, 0.75, 0.875, 0.875, 0.8125, 0.875, 0.8125, 0.75, 0.875, 0.125, 0.875, 0.25, 0.8125, 0.25, 0.8125, 0.125, 0.875, 0.375, 0.875, 0.5, 0.8125, 0.5, 0.8125, 0.375, 0.875, 0.625, 0.875, 0.75, 0.8125, 0.75, 0.8125, 0.625, 0.9375, 0.875, 1.0, 0.875, 1.0, 0.875, 0.9375, 0.875, 0.8437, 0.0, 0.875, 0.125, 0.8125, 0.125, 0.8125, 0.125, 0.8125, 0.25, 0.75, 0.25, 0.75, 0.125, 0.8125, 0.375, 0.8125, 0.5, 0.75, 0.5, 0.75, 0.375, 0.8125, 0.625, 0.8125, 0.75, 0.75, 0.75, 0.75, 0.625, 0.1875, 0.875, 0.25, 0.875, 0.25, 0.875, 0.1875, 0.875, 0.7812, 0.0, 0.8125, 0.125, 0.75, 0.125, 0.8125, 0.25, 0.8125, 0.375, 0.75, 0.375, 0.75, 0.25, 0.8125, 0.5, 0.8125, 0.625, 0.75, 0.625, 0.75, 0.5, 0.8125, 0.75, 0.8125, 0.875, 0.75, 0.875, 0.75, 0.75, 0.75, 0.5, 0.75, 0.625, 0.6875, 0.625, 0.6875, 0.5, 0.75, 0.75, 0.75, 0.875, 0.6875, 0.875, 0.6875, 0.75, 0.75, 0.125, 0.75, 0.25, 0.6875, 0.25, 0.6875, 0.125, 0.75, 0.375, 0.75, 0.5, 0.6875, 0.5, 0.6875, 0.375, 0.75, 0.625, 0.75, 0.75, 0.6875, 0.75, 0.6875, 0.625, 0.125, 0.875, 0.1875, 0.875, 0.1875, 0.875, 0.125, 0.875, 0.7188, 0.0, 0.75, 0.125, 0.6875, 0.125, 0.75, 0.25, 0.75, 0.375, 0.6875, 0.375, 0.6875, 0.25, 0.6875, 0.125, 0.6875, 0.25, 0.625, 0.25, 0.625, 0.125, 0.6875, 0.375, 0.6875, 0.5, 0.625, 0.5, 0.625, 0.375, 0.6875, 0.625, 0.6875, 0.75, 0.625, 0.75, 0.625, 0.625, 0.75, 0.875, 0.8125, 0.875, 0.8125, 0.875, 0.75, 0.875, 0.6562, 0.0, 0.6875, 0.125, 0.625, 0.125, 0.6875, 0.25, 0.6875, 0.375, 0.625, 0.375, 0.625, 0.25, 0.6875, 0.5, 0.6875, 0.625, 0.625, 0.625, 0.625, 0.5, 0.6875, 0.75, 0.6875, 0.875, 0.625, 0.875, 0.625, 0.75, 0.875, 0.875, 0.9375, 0.875, 0.9375, 0.875, 0.875, 0.875, 0.5938, 0.0, 0.625, 0.125, 0.5625, 0.125, 0.625, 0.25, 0.625, 0.375, 0.5625, 0.375, 0.5625, 0.25, 0.625, 0.5, 0.625, 0.625, 0.5625, 0.625, 0.5625, 0.5, 0.625, 0.75, 0.625, 0.875, 0.5625, 0.875, 0.5625, 0.75, 0.625, 0.125, 0.625, 0.25, 0.5625, 0.25, 0.5625, 0.125, 0.625, 0.375, 0.625, 0.5, 0.5625, 0.5, 0.5625, 0.375, 0.625, 0.625, 0.625, 0.75, 0.5625, 0.75, 0.5625, 0.625, 0.5625, 0.25, 0.5625, 0.375, 0.5, 0.375, 0.5, 0.25, 0.5625, 0.5, 0.5625, 0.625, 0.5, 0.625, 0.5, 0.5, 0.5625, 0.75, 0.5625, 0.875, 0.5, 0.875, 0.5, 0.75, 0.5625, 0.125, 0.5625, 0.25, 0.5, 0.25, 0.5, 0.125, 0.5625, 0.375, 0.5625, 0.5, 0.5, 0.5, 0.5, 0.375, 0.5625, 0.625, 0.5625, 0.75, 0.5, 0.75, 0.5, 0.625, 0.5625, 0.875, 0.625, 0.875, 0.625, 0.875, 0.5625, 0.875, 0.5313, 0.0, 0.5625, 0.125, 0.5, 0.125, 0.5, 0.125, 0.5, 0.25, 0.4375, 0.25, 0.4375, 0.125, 0.5, 0.375, 0.5, 0.5, 0.4375, 0.5, 0.4375, 0.375, 0.5, 0.625, 0.5, 0.75, 0.4375, 0.75, 0.4375, 0.625, 0.3125, 0.875, 0.375, 0.875, 0.375, 0.875, 0.3125, 0.875, 0.4688, 0.0, 0.5, 0.125, 0.4375, 0.125, 0.5, 0.25, 0.5, 0.375, 0.4375, 0.375, 0.4375, 0.25, 0.5, 0.5, 0.5, 0.625, 0.4375, 0.625, 0.4375, 0.5, 0.5, 0.75, 0.5, 0.875, 0.4375, 0.875, 0.4375, 0.75, 0.4375, 0.375, 0.4375, 0.5, 0.375, 0.5, 0.375, 0.375, 0.4375, 0.625, 0.4375, 0.75, 0.375, 0.75, 0.375, 0.625, 0.0625, 0.875, 0.125, 0.875, 0.125, 0.875, 0.0625, 0.875, 0.4063, 0.0, 0.4375, 0.125, 0.375, 0.125, 0.4375, 0.25, 0.4375, 0.375, 0.375, 0.375, 0.375, 0.25, 0.4375, 0.5, 0.4375, 0.625, 0.375, 0.625, 0.375, 0.5, 0.4375, 0.75, 0.4375, 0.875, 0.375, 0.875, 0.375, 0.75, 0.4375, 0.125, 0.4375, 0.25, 0.375, 0.25, 0.375, 0.125, 0.3438, 0.0, 0.375, 0.125, 0.3125, 0.125, 0.375, 0.25, 0.375, 0.375, 0.3125, 0.375, 0.3125, 0.25, 0.375, 0.5, 0.375, 0.625, 0.3125, 0.625, 0.3125, 0.5, 0.375, 0.75, 0.375, 0.875, 0.3125, 0.875, 0.3125, 0.75, 0.375, 0.125, 0.375, 0.25, 0.3125, 0.25, 0.3125, 0.125, 0.375, 0.375, 0.375, 0.5, 0.3125, 0.5, 0.3125, 0.375, 0.375, 0.625, 0.375, 0.75, 0.3125, 0.75, 0.3125, 0.625, 0.8125, 0.875, 0.875, 0.875, 0.875, 0.875, 0.8125, 0.875, 0.3125, 0.5, 0.3125, 0.625, 0.25, 0.625, 0.25, 0.5, 0.3125, 0.75, 0.3125, 0.875, 0.25, 0.875, 0.25, 0.75, 0.3125, 0.125, 0.3125, 0.25, 0.25, 0.25, 0.25, 0.125, 0.3125, 0.375, 0.3125, 0.5, 0.25, 0.5, 0.25, 0.375, 0.3125, 0.625, 0.3125, 0.75, 0.25, 0.75, 0.25, 0.625, 0.6875, 0.875, 0.75, 0.875, 0.75, 0.875, 0.6875, 0.875, 0.2812, 0.0, 0.3125, 0.125, 0.25, 0.125, 0.3125, 0.25, 0.3125, 0.375, 0.25, 0.375, 0.25, 0.25, 0.25, 0.125, 0.25, 0.25, 0.1875, 0.25, 0.1875, 0.125, 0.25, 0.375, 0.25, 0.5, 0.1875, 0.5, 0.1875, 0.375, 0.25, 0.625, 0.25, 0.75, 0.1875, 0.75, 0.1875, 0.625, 0.5, 0.875, 0.5625, 0.875, 0.5625, 0.875, 0.5, 0.875, 0.2187, 0.0, 0.25, 0.125, 0.1875, 0.125, 0.25, 0.25, 0.25, 0.375, 0.1875, 0.375, 0.1875, 0.25, 0.25, 0.5, 0.25, 0.625, 0.1875, 0.625, 0.1875, 0.5, 0.25, 0.75, 0.25, 0.875, 0.1875, 0.875, 0.1875, 0.75, 0.1875, 0.625, 0.1875, 0.75, 0.125, 0.75, 0.125, 0.625, 0.25, 0.875, 0.3125, 0.875, 0.3125, 0.875, 0.25, 0.875, 0.1562, 0.0, 0.1875, 0.125, 0.125, 0.125, 0.1875, 0.25, 0.1875, 0.375, 0.125, 0.375, 0.125, 0.25, 0.1875, 0.5, 0.1875, 0.625, 0.125, 0.625, 0.125, 0.5, 0.1875, 0.75, 0.1875, 0.875, 0.125, 0.875, 0.125, 0.75, 0.1875, 0.125, 0.1875, 0.25, 0.125, 0.25, 0.125, 0.125, 0.1875, 0.375, 0.1875, 0.5, 0.125, 0.5, 0.125, 0.375, 0.09375, 0.0, 0.125, 0.125, 0.0625, 0.125, 0.125, 0.25, 0.125, 0.375, 0.0625, 0.375, 0.0625, 0.25, 0.125, 0.5, 0.125, 0.625, 0.0625, 0.625, 0.0625, 0.5, 0.125, 0.75, 0.125, 0.875, 0.0625, 0.875, 0.0625, 0.75, 0.125, 0.125, 0.125, 0.25, 0.0625, 0.25, 0.0625, 0.125, 0.125, 0.375, 0.125, 0.5, 0.0625, 0.5, 0.0625, 0.375, 0.125, 0.625, 0.125, 0.75, 0.0625, 0.75, 0.0625, 0.625, 0.0, 0.875, 0.0625, 0.875, 0.0625, 0.875, 0.0, 0.875, 0.0625, 0.75, 0.0625, 0.875, 0.0, 0.875, 0.0, 0.75, 0.0625, 0.125, 0.0625, 0.25, 0.0, 0.25, 0.0, 0.125, 0.0625, 0.375, 0.0625, 0.5, 0.0, 0.5, 0.0, 0.375, 0.0625, 0.625, 0.0625, 0.75, 0.0, 0.75, 0.0, 0.625, 0.4375, 0.875, 0.5, 0.875, 0.5, 0.875, 0.4375, 0.875, 0.03125, 0.0, 0.0625, 0.125, 0.0, 0.125, 0.0625, 0.25, 0.0625, 0.375, 0.0, 0.375, 0.0, 0.25, 0.0625, 0.5, 0.0625, 0.625, 0.0, 0.625, 0.0, 0.5, 1.0, 0.125, 1.0, 0.25, 0.9375, 0.25, 0.9375, 0.125, 1.0, 0.375, 1.0, 0.5, 0.9375, 0.5, 0.9375, 0.375, 1.0, 0.625, 1.0, 0.75, 0.9375, 0.75, 0.9375, 0.625, 0.1875, 0.875, 0.25, 0.875, 0.25, 0.875, 0.1875, 0.875, 0.9687, 0.0, 1.0, 0.125, 0.9375, 0.125, 1.0, 0.25, 1.0, 0.375, 0.9375, 0.375, 0.9375, 0.25, 1.0, 0.5, 1.0, 0.625, 0.9375, 0.625, 0.9375, 0.5, 1.0, 0.75, 1.0, 0.875, 0.9375, 0.875, 0.9375, 0.75, 0.9375, 0.875, 1.0, 0.875, 1.0, 0.875, 0.9375, 0.875, 0.9062, 0.0, 0.9375, 0.125, 0.875, 0.125, 0.9375, 0.25, 0.9375, 0.375, 0.875, 0.375, 0.875, 0.25, 0.9375, 0.5, 0.9375, 0.625, 0.875, 0.625, 0.875, 0.5, 0.9375, 0.75, 0.9375, 0.875, 0.875, 0.875, 0.875, 0.75, 0.9375, 0.125, 0.9375, 0.25, 0.875, 0.25, 0.875, 0.125, 0.9375, 0.375, 0.9375, 0.5, 0.875, 0.5, 0.875, 0.375, 0.9375, 0.625, 0.9375, 0.75, 0.875, 0.75, 0.875, 0.625, 0.875, 0.25, 0.875, 0.375, 0.8125, 0.375, 0.8125, 0.25, 0.875, 0.5, 0.875, 0.625, 0.8125, 0.625, 0.8125, 0.5, 0.875, 0.75, 0.875, 0.875, 0.8125, 0.875, 0.8125, 0.75, 0.875, 0.125, 0.875, 0.25, 0.8125, 0.25, 0.8125, 0.125, 0.875, 0.375, 0.875, 0.5, 0.8125, 0.5, 0.8125, 0.375, 0.875, 0.625, 0.875, 0.75, 0.8125, 0.75, 0.8125, 0.625, 0.625, 0.875, 0.6875, 0.875, 0.6875, 0.875, 0.625, 0.875, 0.8437, 0.0, 0.875, 0.125, 0.8125, 0.125, 0.8125, 0.125, 0.8125, 0.25, 0.75, 0.25, 0.75, 0.125, 0.8125, 0.375, 0.8125, 0.5, 0.75, 0.5, 0.75, 0.375, 0.8125, 0.625, 0.8125, 0.75, 0.75, 0.75, 0.75, 0.625, 0.375, 0.875, 0.4375, 0.875, 0.4375, 0.875, 0.375, 0.875, 0.7812, 0.0, 0.8125, 0.125, 0.75, 0.125, 0.8125, 0.25, 0.8125, 0.375, 0.75, 0.375, 0.75, 0.25, 0.8125, 0.5, 0.8125, 0.625, 0.75, 0.625, 0.75, 0.5, 0.8125, 0.75, 0.8125, 0.875, 0.75, 0.875, 0.75, 0.75, 0.75, 0.5, 0.75, 0.625, 0.6875, 0.625, 0.6875, 0.5, 0.75, 0.75, 0.75, 0.875, 0.6875, 0.875, 0.6875, 0.75, 0.75, 0.125, 0.75, 0.25, 0.6875, 0.25, 0.6875, 0.125, 0.75, 0.375, 0.75, 0.5, 0.6875, 0.5, 0.6875, 0.375, 0.75, 0.625, 0.75, 0.75, 0.6875, 0.75, 0.6875, 0.625, 0.75, 0.875, 0.8125, 0.875, 0.8125, 0.875, 0.75, 0.875, 0.7188, 0.0, 0.75, 0.125, 0.6875, 0.125, 0.75, 0.25, 0.75, 0.375, 0.6875, 0.375, 0.6875, 0.25, 0.6875, 0.125, 0.6875, 0.25, 0.625, 0.25, 0.625, 0.125, 0.6875, 0.375, 0.6875, 0.5, 0.625, 0.5, 0.625, 0.375, 0.6875, 0.625, 0.6875, 0.75, 0.625, 0.75, 0.625, 0.625, 0.9375, 0.875, 1.0, 0.875, 1.0, 0.875, 0.9375, 0.875, 0.6562, 0.0, 0.6875, 0.125, 0.625, 0.125, 0.6875, 0.25, 0.6875, 0.375, 0.625, 0.375, 0.625, 0.25, 0.6875, 0.5, 0.6875, 0.625, 0.625, 0.625, 0.625, 0.5, 0.6875, 0.75, 0.6875, 0.875, 0.625, 0.875, 0.625, 0.75, 0.1875, 0.875, 0.25, 0.875, 0.25, 0.875, 0.1875, 0.875, 0.5938, 0.0, 0.625, 0.125, 0.5625, 0.125, 0.625, 0.25, 0.625, 0.375, 0.5625, 0.375, 0.5625, 0.25, 0.625, 0.5, 0.625, 0.625, 0.5625, 0.625, 0.5625, 0.5, 0.625, 0.75, 0.625, 0.875, 0.5625, 0.875, 0.5625, 0.75, 0.625, 0.125, 0.625, 0.25, 0.5625, 0.25, 0.5625, 0.125, 0.625, 0.375, 0.625, 0.5, 0.5625, 0.5, 0.5625, 0.375, 0.625, 0.625, 0.625, 0.75, 0.5625, 0.75, 0.5625, 0.625, 0.5625, 0.25, 0.5625, 0.375, 0.5, 0.375, 0.5, 0.25, 0.5625, 0.5, 0.5625, 0.625, 0.5, 0.625, 0.5, 0.5, 0.5625, 0.75, 0.5625, 0.875, 0.5, 0.875, 0.5, 0.75, 0.5625, 0.125, 0.5625, 0.25, 0.5, 0.25, 0.5, 0.125, 0.5625, 0.375, 0.5625, 0.5, 0.5, 0.5, 0.5, 0.375, 0.5625, 0.625, 0.5625, 0.75, 0.5, 0.75, 0.5, 0.625, 0.875, 0.875, 0.9375, 0.875, 0.9375, 0.875, 0.875, 0.875, 0.5313, 0.0, 0.5625, 0.125, 0.5, 0.125, 0.5, 0.125, 0.5, 0.25, 0.4375, 0.25, 0.4375, 0.125, 0.5, 0.375, 0.5, 0.5, 0.4375, 0.5, 0.4375, 0.375, 0.5, 0.625, 0.5, 0.75, 0.4375, 0.75, 0.4375, 0.625, 0.4375, 0.875, 0.5, 0.875, 0.5, 0.875, 0.4375, 0.875, 0.4688, 0.0, 0.5, 0.125, 0.4375, 0.125, 0.5, 0.25, 0.5, 0.375, 0.4375, 0.375, 0.4375, 0.25, 0.5, 0.5, 0.5, 0.625, 0.4375, 0.625, 0.4375, 0.5, 0.5, 0.75, 0.5, 0.875, 0.4375, 0.875, 0.4375, 0.75, 0.4375, 0.375, 0.4375, 0.5, 0.375, 0.5, 0.375, 0.375, 0.4375, 0.625, 0.4375, 0.75, 0.375, 0.75, 0.375, 0.625, 0.25, 0.875, 0.3125, 0.875, 0.3125, 0.875, 0.25, 0.875, 0.4063, 0.0, 0.4375, 0.125, 0.375, 0.125, 0.4375, 0.25, 0.4375, 0.375, 0.375, 0.375, 0.375, 0.25, 0.4375, 0.5, 0.4375, 0.625, 0.375, 0.625, 0.375, 0.5, 0.4375, 0.75, 0.4375, 0.875, 0.375, 0.875, 0.375, 0.75, 0.4375, 0.125, 0.4375, 0.25, 0.375, 0.25, 0.375, 0.125, 0.3438, 0.0, 0.375, 0.125, 0.3125, 0.125, 0.375, 0.25, 0.375, 0.375, 0.3125, 0.375, 0.3125, 0.25, 0.375, 0.5, 0.375, 0.625, 0.3125, 0.625, 0.3125, 0.5, 0.375, 0.75, 0.375, 0.875, 0.3125, 0.875, 0.3125, 0.75, 0.375, 0.125, 0.375, 0.25, 0.3125, 0.25, 0.3125, 0.125, 0.375, 0.375, 0.375, 0.5, 0.3125, 0.5, 0.3125, 0.375, 0.375, 0.625, 0.375, 0.75, 0.3125, 0.75, 0.3125, 0.625, 0.625, 0.875, 0.6875, 0.875, 0.6875, 0.875, 0.625, 0.875, 0.3125, 0.5, 0.3125, 0.625, 0.25, 0.625, 0.25, 0.5, 0.3125, 0.75, 0.3125, 0.875, 0.25, 0.875, 0.25, 0.75, 0.3125, 0.125, 0.3125, 0.25, 0.25, 0.25, 0.25, 0.125, 0.3125, 0.375, 0.3125, 0.5, 0.25, 0.5, 0.25, 0.375, 0.3125, 0.625, 0.3125, 0.75, 0.25, 0.75, 0.25, 0.625, 0.5625, 0.875, 0.625, 0.875, 0.625, 0.875, 0.5625, 0.875, 0.2812, 0.0, 0.3125, 0.125, 0.25, 0.125, 0.3125, 0.25, 0.3125, 0.375, 0.25, 0.375, 0.25, 0.25, 0.25, 0.125, 0.25, 0.25, 0.1875, 0.25, 0.1875, 0.125, 0.25, 0.375, 0.25, 0.5, 0.1875, 0.5, 0.1875, 0.375, 0.25, 0.625, 0.25, 0.75, 0.1875, 0.75, 0.1875, 0.625, 0.0, 0.875, 0.0625, 0.875, 0.0625, 0.875, 0.0, 0.875, 0.2187, 0.0, 0.25, 0.125, 0.1875, 0.125, 0.25, 0.25, 0.25, 0.375, 0.1875, 0.375, 0.1875, 0.25, 0.25, 0.5, 0.25, 0.625, 0.1875, 0.625, 0.1875, 0.5, 0.25, 0.75, 0.25, 0.875, 0.1875, 0.875, 0.1875, 0.75, 0.1875, 0.625, 0.1875, 0.75, 0.125, 0.75, 0.125, 0.625, 0.0625, 0.875, 0.125, 0.875, 0.125, 0.875, 0.0625, 0.875, 0.1562, 0.0, 0.1875, 0.125, 0.125, 0.125, 0.1875, 0.25, 0.1875, 0.375, 0.125, 0.375, 0.125, 0.25, 0.1875, 0.5, 0.1875, 0.625, 0.125, 0.625, 0.125, 0.5, 0.1875, 0.75, 0.1875, 0.875, 0.125, 0.875, 0.125, 0.75, 0.1875, 0.125, 0.1875, 0.25, 0.125, 0.25, 0.125, 0.125, 0.1875, 0.375, 0.1875, 0.5, 0.125, 0.5, 0.125, 0.375, 0.09375, 0.0, 0.125, 0.125, 0.0625, 0.125, 0.125, 0.25, 0.125, 0.375, 0.0625, 0.375, 0.0625, 0.25, 0.125, 0.5, 0.125, 0.625, 0.0625, 0.625, 0.0625, 0.5, 0.125, 0.75, 0.125, 0.875, 0.0625, 0.875, 0.0625, 0.75, 0.125, 0.125, 0.125, 0.25, 0.0625, 0.25, 0.0625, 0.125, 0.125, 0.375, 0.125, 0.5, 0.0625, 0.5, 0.0625, 0.375, 0.125, 0.625, 0.125, 0.75, 0.0625, 0.75, 0.0625, 0.625, 0.3125, 0.875, 0.375, 0.875, 0.375, 0.875, 0.3125, 0.875, 0.0625, 0.75, 0.0625, 0.875, 0.0, 0.875, 0.0, 0.75, 0.0625, 0.125, 0.0625, 0.25, 0.0, 0.25, 0.0, 0.125, 0.0625, 0.375, 0.0625, 0.5, 0.0, 0.5, 0.0, 0.375, 0.0625, 0.625, 0.0625, 0.75, 0.0, 0.75, 0.0, 0.625, 0.375, 0.875, 0.4375, 0.875, 0.4375, 0.875, 0.375, 0.875, 0.03125, 0.0, 0.0625, 0.125, 0.0, 0.125, 0.0625, 0.25, 0.0625, 0.375, 0.0, 0.375, 0.0, 0.25, 0.0625, 0.5, 0.0625, 0.625, 0.0, 0.625, 0.0, 0.5, 1.0, 0.125, 1.0, 0.25, 0.9375, 0.25, 0.9375, 0.125, 1.0, 0.375, 1.0, 0.5, 0.9375, 0.5, 0.9375, 0.375, 1.0, 0.625, 1.0, 0.75, 0.9375, 0.75, 0.9375, 0.625, 0.6875, 0.875, 0.75, 0.875, 0.75, 0.875, 0.6875, 0.875, 0.9687, 0.0, 1.0, 0.125, 0.9375, 0.125, 1.0, 0.25, 1.0, 0.375, 0.9375, 0.375, 0.9375, 0.25, 1.0, 0.5, 1.0, 0.625, 0.9375, 0.625, 0.9375, 0.5, 1.0, 0.75, 1.0, 0.875, 0.9375, 0.875, 0.9375, 0.75, 0.8125, 0.875, 0.875, 0.875, 0.875, 0.875, 0.8125, 0.875, 0.9062, 0.0, 0.9375, 0.125, 0.875, 0.125, 0.9375, 0.25, 0.9375, 0.375, 0.875, 0.375, 0.875, 0.25, 0.9375, 0.5, 0.9375, 0.625, 0.875, 0.625, 0.875, 0.5, 0.9375, 0.75, 0.9375, 0.875, 0.875, 0.875, 0.875, 0.75, 0.9375, 0.125, 0.9375, 0.25, 0.875, 0.25, 0.875, 0.125, 0.9375, 0.375, 0.9375, 0.5, 0.875, 0.5, 0.875, 0.375, 0.9375, 0.625, 0.9375, 0.75, 0.875, 0.75, 0.875, 0.625, 0.875, 0.25, 0.875, 0.375, 0.8125, 0.375, 0.8125, 0.25, 0.875, 0.5, 0.875, 0.625, 0.8125, 0.625, 0.8125, 0.5, 0.875, 0.75, 0.875, 0.875, 0.8125, 0.875, 0.8125, 0.75, 0.875, 0.125, 0.875, 0.25, 0.8125, 0.25, 0.8125, 0.125, 0.875, 0.375, 0.875, 0.5, 0.8125, 0.5, 0.8125, 0.375, 0.875, 0.625, 0.875, 0.75, 0.8125, 0.75, 0.8125, 0.625, 0.125, 0.875, 0.1875, 0.875, 0.1875, 0.875, 0.125, 0.875, 0.8437, 0.0, 0.875, 0.125, 0.8125, 0.125, 0.8125, 0.125, 0.8125, 0.25, 0.75, 0.25, 0.75, 0.125, 0.8125, 0.375, 0.8125, 0.5, 0.75, 0.5, 0.75, 0.375, 0.8125, 0.625, 0.8125, 0.75, 0.75, 0.75, 0.75, 0.625, 0.5, 0.875, 0.5625, 0.875, 0.5625, 0.875, 0.5, 0.875, 0.7812, 0.0, 0.8125, 0.125, 0.75, 0.125, 0.8125, 0.25, 0.8125, 0.375, 0.75, 0.375, 0.75, 0.25, 0.8125, 0.5, 0.8125, 0.625, 0.75, 0.625, 0.75, 0.5, 0.8125, 0.75, 0.8125, 0.875, 0.75, 0.875, 0.75, 0.75, 0.6875, 0.875, 0.75, 0.875, 0.75, 0.875, 0.6875, 0.875, 0.125, 0.875, 0.1875, 0.875, 0.1875, 0.875, 0.125, 0.875, 0.5625, 0.875, 0.625, 0.875, 0.625, 0.875, 0.5625, 0.875, 0.0625, 0.875, 0.125, 0.875, 0.125, 0.875, 0.0625, 0.875, 0.5, 0.875, 0.5625, 0.875, 0.5625, 0.875, 0.5, 0.875, 0.0, 0.875, 0.0625, 0.875, 0.0625, 0.875, 0.0, 0.875, 0.4375, 0.875, 0.5, 0.875, 0.5, 0.875, 0.4375, 0.875, 0.9375, 0.875, 1.0, 0.875, 1.0, 0.875, 0.9375, 0.875, 0.375, 0.875, 0.4375, 0.875, 0.4375, 0.875, 0.375, 0.875, 0.875, 0.875, 0.9375, 0.875, 0.9375, 0.875, 0.875, 0.875, 0.3125, 0.875, 0.375, 0.875, 0.375, 0.875, 0.3125, 0.875, 0.8125, 0.875, 0.875, 0.875, 0.875, 0.875, 0.8125, 0.875, 0.25, 0.875, 0.3125, 0.875, 0.3125, 0.875, 0.25, 0.875, 0.75, 0.875, 0.8125, 0.875, 0.8125, 0.875, 0.75, 0.875, 0.1875, 0.875, 0.25, 0.875, 0.25, 0.875, 0.1875, 0.875, 0.625, 0.875, 0.6875, 0.875, 0.6875, 0.875, 0.625, 0.875, 0.75, 0.875, 0.8125, 0.875, 0.8125, 0.875, 0.75, 0.875, 0.5, 0.875, 0.5625, 0.875, 0.5625, 0.875, 0.5, 0.875, 0.125, 0.875, 0.1875, 0.875, 0.1875, 0.875, 0.125, 0.875, 0.8125, 0.875, 0.875, 0.875, 0.875, 0.875, 0.8125, 0.875, 0.6875, 0.875, 0.75, 0.875, 0.75, 0.875, 0.6875, 0.875, 0.375, 0.875, 0.4375, 0.875, 0.4375, 0.875, 0.375, 0.875, 0.3125, 0.875, 0.375, 0.875, 0.375, 0.875, 0.3125, 0.875, 0.0625, 0.875, 0.125, 0.875, 0.125, 0.875, 0.0625, 0.875, 0.0, 0.875, 0.0625, 0.875, 0.0625, 0.875, 0.0, 0.875, 0.5625, 0.875, 0.625, 0.875, 0.625, 0.875, 0.5625, 0.875, 0.625, 0.875, 0.6875, 0.875, 0.6875, 0.875, 0.625, 0.875, 0.25, 0.875, 0.3125, 0.875, 0.3125, 0.875, 0.25, 0.875, 0.4375, 0.875, 0.5, 0.875, 0.5, 0.875, 0.4375, 0.875, 0.875, 0.875, 0.9375, 0.875, 0.9375, 0.875, 0.875, 0.875, 0.1875, 0.875, 0.25, 0.875, 0.25, 0.875, 0.1875, 0.875, 0.9375, 0.875, 1.0, 0.875, 1.0, 0.875, 0.9375, 0.875, 0.4375, 0.875, 0.5, 0.875, 0.5, 0.875, 0.4375, 0.875, 0.9375, 0.875, 1.0, 0.875, 1.0, 0.875, 0.9375, 0.875, 0.375, 0.875, 0.4375, 0.875, 0.4375, 0.875, 0.375, 0.875, 0.875, 0.875, 0.9375, 0.875, 0.9375, 0.875, 0.875, 0.875, 0.3125, 0.875, 0.375, 0.875, 0.375, 0.875, 0.3125, 0.875, 0.8125, 0.875, 0.875, 0.875, 0.875, 0.875, 0.8125, 0.875, 0.25, 0.875, 0.3125, 0.875, 0.3125, 0.875, 0.25, 0.875, 0.75, 0.875, 0.8125, 0.875, 0.8125, 0.875, 0.75, 0.875, 0.1875, 0.875, 0.25, 0.875, 0.25, 0.875, 0.1875, 0.875, 0.625, 0.875, 0.6875, 0.875, 0.6875, 0.875, 0.625, 0.875, 0.6875, 0.875, 0.75, 0.875, 0.75, 0.875, 0.6875, 0.875, 0.125, 0.875, 0.1875, 0.875, 0.1875, 0.875, 0.125, 0.875, 0.5625, 0.875, 0.625, 0.875, 0.625, 0.875, 0.5625, 0.875, 0.0625, 0.875, 0.125, 0.875, 0.125, 0.875, 0.0625, 0.875, 0.5, 0.875, 0.5625, 0.875, 0.5625, 0.875, 0.5, 0.875, 0.0, 0.875, 0.0625, 0.875, 0.0625, 0.875, 0.0, 0.875, 0.125, 0.875, 0.1875, 0.875, 0.1875, 0.875, 0.125, 0.875, 0.5625, 0.875, 0.625, 0.875, 0.625, 0.875, 0.5625, 0.875, 0.0625, 0.875, 0.125, 0.875, 0.125, 0.875, 0.0625, 0.875, 0.5, 0.875, 0.5625, 0.875, 0.5625, 0.875, 0.5, 0.875, 0.0, 0.875, 0.0625, 0.875, 0.0625, 0.875, 0.0, 0.875, 0.4375, 0.875, 0.5, 0.875, 0.5, 0.875, 0.4375, 0.875, 0.9375, 0.875, 1.0, 0.875, 1.0, 0.875, 0.9375, 0.875, 0.375, 0.875, 0.4375, 0.875, 0.4375, 0.875, 0.375, 0.875, 0.875, 0.875, 0.9375, 0.875, 0.9375, 0.875, 0.875, 0.875, 0.3125, 0.875, 0.375, 0.875, 0.375, 0.875, 0.3125, 0.875, 0.8125, 0.875, 0.875, 0.875, 0.875, 0.875, 0.8125, 0.875, 0.25, 0.875, 0.3125, 0.875, 0.3125, 0.875, 0.25, 0.875, 0.75, 0.875, 0.8125, 0.875, 0.8125, 0.875, 0.75, 0.875, 0.1875, 0.875, 0.25, 0.875, 0.25, 0.875, 0.1875, 0.875, 0.625, 0.875, 0.6875, 0.875, 0.6875, 0.875, 0.625, 0.875, 0.6875, 0.875, 0.75, 0.875, 0.75, 0.875, 0.6875, 0.875, 0.5625, 0.875, 0.625, 0.875, 0.625, 0.875, 0.5625, 0.875, 0.625, 0.875, 0.6875, 0.875, 0.6875, 0.875, 0.625, 0.875, 0.25, 0.875, 0.3125, 0.875, 0.3125, 0.875, 0.25, 0.875, 0.875, 0.875, 0.9375, 0.875, 0.9375, 0.875, 0.875, 0.875, 0.4375, 0.875, 0.5, 0.875, 0.5, 0.875, 0.4375, 0.875, 0.1875, 0.875, 0.25, 0.875, 0.25, 0.875, 0.1875, 0.875, 0.9375, 0.875, 1.0, 0.875, 1.0, 0.875, 0.9375, 0.875, 0.75, 0.875, 0.8125, 0.875, 0.8125, 0.875, 0.75, 0.875, 0.5, 0.875, 0.5625, 0.875, 0.5625, 0.875, 0.5, 0.875, 0.125, 0.875, 0.1875, 0.875, 0.1875, 0.875, 0.125, 0.875, 0.8125, 0.875, 0.875, 0.875, 0.875, 0.875, 0.8125, 0.875, 0.6875, 0.875, 0.75, 0.875, 0.75, 0.875, 0.6875, 0.875, 0.375, 0.875, 0.4375, 0.875, 0.4375, 0.875, 0.375, 0.875, 0.3125, 0.875, 0.375, 0.875, 0.375, 0.875, 0.3125, 0.875, 0.0625, 0.875, 0.125, 0.875, 0.125, 0.875, 0.0625, 0.875, 0.0, 0.875, 0.0625, 0.875, 0.0625, 0.875, 0.0, 0.875, 0.4375, 0.875, 0.5, 0.875, 0.5, 0.875, 0.4375, 0.875, 0.9375, 0.875, 1.0, 0.875, 1.0, 0.875, 0.9375, 0.875, 0.375, 0.875, 0.4375, 0.875, 0.4375, 0.875, 0.375, 0.875, 0.875, 0.875, 0.9375, 0.875, 0.9375, 0.875, 0.875, 0.875, 0.3125, 0.875, 0.375, 0.875, 0.375, 0.875, 0.3125, 0.875, 0.8125, 0.875, 0.875, 0.875, 0.875, 0.875, 0.8125, 0.875, 0.25, 0.875, 0.3125, 0.875, 0.3125, 0.875, 0.25, 0.875, 0.75, 0.875, 0.8125, 0.875, 0.8125, 0.875, 0.75, 0.875, 0.1875, 0.875, 0.25, 0.875, 0.25, 0.875, 0.1875, 0.875, 0.625, 0.875, 0.6875, 0.875, 0.6875, 0.875, 0.625, 0.875, 0.6875, 0.875, 0.75, 0.875, 0.75, 0.875, 0.6875, 0.875, 0.125, 0.875, 0.1875, 0.875, 0.1875, 0.875, 0.125, 0.875, 0.5625, 0.875, 0.625, 0.875, 0.625, 0.875, 0.5625, 0.875, 0.0625, 0.875, 0.125, 0.875, 0.125, 0.875, 0.0625, 0.875, 0.5, 0.875, 0.5625, 0.875, 0.5625, 0.875, 0.5, 0.875, 0.0, 0.875, 0.0625, 0.875, 0.0625, 0.875, 0.0, 0.875, 0.125, 0.875, 0.1875, 0.875, 0.1875, 0.875, 0.125, 0.875, 0.5625, 0.875, 0.625, 0.875, 0.625, 0.875, 0.5625, 0.875, 0.0625, 0.875, 0.125, 0.875, 0.125, 0.875, 0.0625, 0.875, 0.5, 0.875, 0.5625, 0.875, 0.5625, 0.875, 0.5, 0.875, 0.0, 0.875, 0.0625, 0.875, 0.0625, 0.875, 0.0, 0.875, 0.4375, 0.875, 0.5, 0.875, 0.5, 0.875, 0.4375, 0.875, 0.9375, 0.875, 1.0, 0.875, 1.0, 0.875, 0.9375, 0.875, 0.375, 0.875, 0.4375, 0.875, 0.4375, 0.875, 0.375, 0.875, 0.875, 0.875, 0.9375, 0.875, 0.9375, 0.875, 0.875, 0.875, 0.3125, 0.875, 0.375, 0.875, 0.375, 0.875, 0.3125, 0.875, 0.8125, 0.875, 0.875, 0.875, 0.875, 0.875, 0.8125, 0.875, 0.25, 0.875, 0.3125, 0.875, 0.3125, 0.875, 0.25, 0.875, 0.75, 0.875, 0.8125, 0.875, 0.8125, 0.875, 0.75, 0.875, 0.1875, 0.875, 0.25, 0.875, 0.25, 0.875, 0.1875, 0.875, 0.625, 0.875, 0.6875, 0.875, 0.6875, 0.875, 0.625, 0.875, 0.6875, 0.875, 0.75, 0.875, 0.75, 0.875, 0.6875, 0.875, 0.875, 0.875, 0.9375, 0.875, 0.5625, 0.875, 0.625, 0.875, 0.9375, 0.875, 1.0, 0.875, 0.5, 0.875, 0.5625, 0.875, 0.0, 0.875, 0.0625, 0.875, 0.4375, 0.875, 0.5, 0.875, 0.0625, 0.875, 0.125, 0.875, 0.375, 0.875, 0.4375, 0.875, 0.125, 0.875, 0.1875, 0.875, 0.3125, 0.875, 0.375, 0.875, 0.1875, 0.875, 0.25, 0.875, 0.25, 0.875, 0.3125, 0.875, 0.25, 0.875, 0.3125, 0.875, 0.1875, 0.875, 0.25, 0.875, 0.3125, 0.875, 0.375, 0.875, 0.125, 0.875, 0.1875, 0.875, 0.375, 0.875, 0.4375, 0.875, 0.0625, 0.875, 0.125, 0.875, 0.4375, 0.875, 0.5, 0.875, 0.0, 0.875, 0.0625, 0.875, 0.5, 0.875, 0.5625, 0.875, 0.9375, 0.875, 1.0, 0.875, 0.5625, 0.875, 0.625, 0.875, 0.875, 0.875, 0.9375, 0.875, 0.625, 0.875, 0.6875, 0.875, 0.8125, 0.875, 0.875, 0.875, 0.6875, 0.875, 0.75, 0.875, 0.75, 0.875, 0.8125, 0.875, 0.75, 0.875, 0.8125, 0.875, 0.6875, 0.875, 0.75, 0.875, 0.8125, 0.875, 0.875, 0.875, 0.625, 0.875, 0.6875, 0.875, 1.0, 0.5, 1.0, 1.0, 0.875, 1.0, 0.875, 0.5, 0.875, 0.5, 0.875, 1.0, 0.75, 1.0, 0.75, 0.5, 0.75, 0.5, 0.75, 1.0, 0.625, 1.0, 0.625, 0.5, 0.625, 0.5, 0.625, 1.0, 0.5, 1.0, 0.5, 0.5, 0.5, 0.5, 0.5, 1.0, 0.375, 1.0, 0.375, 0.5, 0.375, 0.5, 0.375, 1.0, 0.25, 1.0, 0.25, 0.5, 0.4197, 0.4197, 0.25, 0.49, 0.08029, 0.4197, 0.01, 0.25, 0.08029, 0.08029, 0.25, 0.01, 0.4197, 0.08029, 0.49, 0.25, 0.25, 0.5, 0.25, 1.0, 0.125, 1.0, 0.125, 0.5, 0.125, 0.5, 0.125, 1.0, 0.0, 1.0, 0.0, 0.5, 0.75, 0.49, 0.9197, 0.4197, 0.99, 0.25, 0.9197, 0.08029, 0.75, 0.01, 0.5803, 0.08029, 0.51, 0.25, 0.5803, 0.4197, 0.375, 0.1875, 0.625, 0.1875, 0.625, 0.25, 0.375, 0.25, 0.375, 0.4688, 0.625, 0.4688, 0.625, 0.4688, 0.375, 0.4688, 0.375, 0.6875, 0.625, 0.6875, 0.625, 0.75, 0.375, 0.75, 0.375, 0.9375, 0.625, 0.9375, 0.625, 1.0, 0.375, 1.0, 0.3125, 0.6875, 0.375, 0.6875, 0.375, 0.75, 0.3125, 0.75, 0.8125, 0.6875, 0.875, 0.6875, 0.875, 0.75, 0.8125, 0.75, 0.6875, 0.6875, 0.75, 0.6875, 0.75, 0.75, 0.6875, 0.75, 0.6875, 0.5625, 0.75, 0.5625, 0.75, 0.625, 0.6875, 0.625, 0.8125, 0.5625, 0.875, 0.5625, 0.875, 0.625, 0.8125, 0.625, 0.1875, 0.6875, 0.25, 0.6875, 0.25, 0.75, 0.1875, 0.75, 0.1875, 0.5625, 0.25, 0.5625, 0.25, 0.625, 0.1875, 0.625, 0.3125, 0.5625, 0.375, 0.5625, 0.375, 0.625, 0.3125, 0.625, 0.375, 0.8125, 0.625, 0.8125, 0.625, 0.875, 0.375, 0.875, 0.375, 0.5625, 0.625, 0.5625, 0.625, 0.625, 0.375, 0.625, 0.375, 0.3125, 0.625, 0.3125, 0.625, 0.375, 0.375, 0.375, 0.375, 0.0625, 0.625, 0.0625, 0.625, 0.125, 0.375, 0.125, 0.375, 0.0, 0.625, 0.0, 0.625, 0.0625, 0.375, 0.0625, 0.375, 0.25, 0.625, 0.25, 0.625, 0.3125, 0.375, 0.3125, 0.375, 0.5, 0.625, 0.5, 0.625, 0.5625, 0.375, 0.5625, 0.375, 0.75, 0.625, 0.75, 0.625, 0.8125, 0.375, 0.8125, 0.25, 0.5625, 0.3125, 0.5625, 0.3125, 0.625, 0.25, 0.625, 0.25, 0.5, 0.3125, 0.5, 0.3125, 0.5625, 0.25, 0.5625, 0.3125, 0.5, 0.3438, 0.5, 0.375, 0.5, 0.375, 0.5625, 0.3125, 0.5625, 0.125, 0.5625, 0.1875, 0.5625, 0.1875, 0.625, 0.125, 0.625, 0.125, 0.5, 0.1875, 0.5, 0.1875, 0.5625, 0.125, 0.5625, 0.1875, 0.5, 0.25, 0.5, 0.25, 0.5625, 0.1875, 0.5625, 0.125, 0.6875, 0.1875, 0.6875, 0.1875, 0.75, 0.125, 0.75, 0.125, 0.625, 0.1875, 0.625, 0.1875, 0.6875, 0.125, 0.6875, 0.1875, 0.625, 0.25, 0.625, 0.25, 0.6875, 0.1875, 0.6875, 0.75, 0.5625, 0.8125, 0.5625, 0.8125, 0.625, 0.75, 0.625, 0.75, 0.5, 0.8125, 0.5, 0.8125, 0.5625, 0.75, 0.5625, 0.8125, 0.5, 0.875, 0.5, 0.875, 0.5625, 0.8125, 0.5625, 0.625, 0.5625, 0.6875, 0.5625, 0.6875, 0.625, 0.625, 0.625, 0.625, 0.5, 0.6562, 0.5, 0.6875, 0.5, 0.6875, 0.5625, 0.625, 0.5625, 0.6875, 0.5, 0.75, 0.5, 0.75, 0.5625, 0.6875, 0.5625, 0.625, 0.6875, 0.6875, 0.6875, 0.6875, 0.75, 0.625, 0.75, 0.625, 0.625, 0.6875, 0.625, 0.6875, 0.6875, 0.625, 0.6875, 0.6875, 0.625, 0.75, 0.625, 0.75, 0.6875, 0.6875, 0.6875, 0.75, 0.6875, 0.8125, 0.6875, 0.8125, 0.75, 0.75, 0.75, 0.75, 0.625, 0.8125, 0.625, 0.8125, 0.6875, 0.75, 0.6875, 0.8125, 0.625, 0.875, 0.625, 0.875, 0.6875, 0.8125, 0.6875, 0.25, 0.6875, 0.3125, 0.6875, 0.3125, 0.75, 0.25, 0.75, 0.25, 0.625, 0.3125, 0.625, 0.3125, 0.6875, 0.25, 0.6875, 0.3125, 0.625, 0.375, 0.625, 0.375, 0.6875, 0.3125, 0.6875, 0.375, 0.875, 0.625, 0.875, 0.625, 0.9375, 0.375, 0.9375, 0.375, 0.625, 0.625, 0.625, 0.625, 0.6875, 0.375, 0.6875, 0.375, 0.375, 0.625, 0.375, 0.625, 0.4375, 0.375, 0.4375, 0.375, 0.125, 0.625, 0.125, 0.625, 0.1875, 0.375, 0.1875, 0.375, 0.4375, 0.625, 0.4375, 0.625, 0.4688, 0.375, 0.4688, 0.625, 0.5, 0.375, 0.5, 0.375, 0.5, 0.625, 0.5, 0.375, 0.5, 0.3438, 0.5, 0.3438, 0.5, 0.375, 0.5, 0.6562, 0.5, 0.625, 0.5, 0.625, 0.5, 0.6562, 0.5, 0.625, 0.5, 0.375, 0.5, 0.375, 0.5, 0.625, 0.5, 0.375, 0.4688, 0.625, 0.4688, 0.625, 0.5, 0.375, 0.5, 0.375, 0.5, 0.3438, 0.5, 0.3438, 0.5, 0.375, 0.5, 0.6562, 0.5, 0.625, 0.5, 0.625, 0.5, 0.6562, 0.5, 0.375, 0.4688, 0.625, 0.4688, 0.625, 0.4688, 0.375, 0.4688])
me_sphere_018.materials.append(mat_cherry_main)
me_sphere_018.materials.append(mat_bad_leafs)
me_sphere_018.materials.append(mat_peach_extra_bad)
me_sphere_018.use_remesh_fix_poles = True
me_sphere_018.use_remesh_preserve_attributes = False
me_sphere_018.use_mirror_vertex_groups = False
me_sphere_018.update()

# ---- objects
ob_cherry_bad = bpy.data.objects.new('Cherry Bad', me_sphere_018)

# ---- transforms, parenting, visibility, modifiers, constraints
ob_cherry_bad.location = (0.0, 0.0, 0.0)
ob_cherry_bad.lineart.crease_threshold = 0.0

# ---- collection membership
col_collection_002.objects.link(ob_cherry_bad)

# ---- scene / render settings (as saved in the file)
scene.frame_start = 1; scene.frame_end = 250; scene.frame_set(1)
scene.render.engine = 'BLENDER_EEVEE_NEXT'
scene.cycles.use_denoising = False
scene.cycles.samples = 128
scene.cycles.sampling_pattern = 'TABULATED_SOBOL'
scene.cycles.use_adaptive_sampling = False
scene.cycles.use_light_tree = False
scene.view_settings.view_transform = 'Filmic'
bpy.context.view_layer.update()

# ---- added for rendering (the .blend has no active camera and no usable light): camera, sun
cam_auto = bpy.data.cameras.new('AutoCamera')
cam_auto.lens = 50.0
cam_auto.sensor_width = 36.0
cam_auto.clip_end = 1000.0
ob_auto_camera = bpy.data.objects.new('AutoCamera', cam_auto)
scene.collection.objects.link(ob_auto_camera)
ob_auto_camera.location = (6.35364, -8.42269, 6.50293)
ob_auto_camera.rotation_euler = (1.09748, -7.21219e-08, 0.694738)
scene.camera = ob_auto_camera
light_auto_sun = bpy.data.lights.new('AutoSun', 'SUN')
light_auto_sun.energy = 3.0
light_auto_sun.angle = 0.0523599
ob_auto_sun = bpy.data.objects.new('AutoSun', light_auto_sun)
scene.collection.objects.link(ob_auto_sun)
ob_auto_sun.rotation_euler = (0.872665, 0.174533, 0.523599)
bpy.context.view_layer.update()
